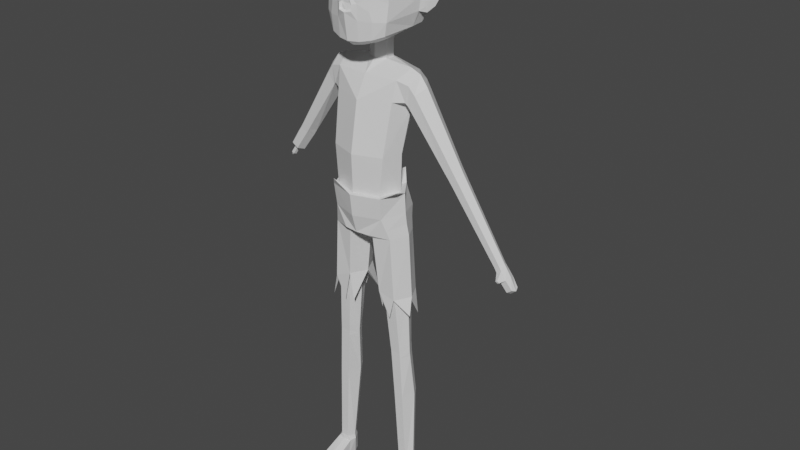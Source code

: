 # Source: Zombie2.blend  (saved by Blender 2.91.10; exported with 4.5.12 LTS)
import bpy
from mathutils import Matrix  # noqa: F401  (used for matrix-valued properties, if any)

bpy.ops.wm.read_factory_settings(use_empty=True)
scene = bpy.context.scene
scene.name = 'Scene'

# ---- collections
col_collection = bpy.data.collections.new('Collection'); scene.collection.children.link(col_collection)

# ---- materials (node trees are filled in below, after node groups)
mat_material = bpy.data.materials.new('Material')
mat_material.alpha_threshold = 0.0
mat_material.use_transparent_shadow = False
mat_material.line_color = (0.0, 0.0, 0.0, 1.0)

# ---- material node trees
mat_material.use_nodes = True; mat_material.node_tree.nodes.clear()
_N = mat_material.node_tree.nodes; _L = mat_material.node_tree.links
n0 = _N.new('ShaderNodeOutputMaterial'); n0.name = 'Material Output'; n0.location = (300, 300)
n1 = _N.new('ShaderNodeBsdfPrincipled'); n1.name = 'Principled BSDF'; n1.location = (10, 300)
n1.distribution = 'GGX'
n1.subsurface_method = 'BURLEY'
n1.inputs[2].default_value = 0.4
n1.inputs[3].default_value = 1.45
n1.inputs[27].default_value = (0.0, 0.0, 0.0, 1.0)
n1.inputs[28].default_value = 1.0
_L.new(n1.outputs[0], n0.inputs[0])
n0.is_active_output = True

# ---- world
world_world = bpy.data.worlds.new('World'); scene.world = world_world
world_world.use_nodes = True; world_world.node_tree.nodes.clear()
_N = world_world.node_tree.nodes; _L = world_world.node_tree.links
n0 = _N.new('ShaderNodeOutputWorld'); n0.name = 'World Output'; n0.location = (300, 300)
n1 = _N.new('ShaderNodeBackground'); n1.name = 'Background'; n1.location = (10, 300)
n1.inputs[0].default_value = (0.05088, 0.05088, 0.05088, 1.0)
_L.new(n1.outputs[0], n0.inputs[0])
n0.is_active_output = True
world_world.color = (0.05088, 0.05088, 0.05088)
world_world.use_sun_shadow = False
world_world.sun_shadow_jitter_overblur = 0.0

# ---- meshes
me_cube_001 = bpy.data.meshes.new('Cube.001')
me_cube_001.from_pydata([(0.1214, 0.02576, 1.441), (0.08056, -0.06902, 1.062), (0.101, -0.03737, 1.35), (0.101, 0.07417, 1.347), (0.1065, 0.08072, 1.419), (0.1065, -0.02412, 1.413), (0.1225, 0.02355, 1.325), (0.07721, 0.03917, 1.186), (0.0915, -0.06714, 1.186), (0.1106, -0.004744, 1.186), (0.1437, 0.06667, 1.403), (0.1543, 0.02503, 1.428), (0.1324, 0.06667, 1.351), (0.1314, 0.02503, 1.334), (0.1324, -0.01662, 1.351), (0.1437, -0.01662, 1.403), (0.3119, 0.02503, 1.17), (0.2676, 0.02503, 1.139), (0.2787, 0.001688, 1.147), (0.3008, 0.001688, 1.162), (0.4562, 0.0408, 0.9307), (0.4637, 0.02503, 0.9359), (0.4413, 0.0408, 0.9204), (0.4338, 0.02503, 0.9152), (0.4413, 0.009259, 0.9204), (0.4562, 0.009259, 0.9307), (0.5023, 0.03913, 0.8676), (0.5076, 0.02503, 0.8626), (0.4852, 0.03913, 0.8557), (0.49, 0.02503, 0.8483), (0.4852, 0.01093, 0.8557), (0.5023, 0.01093, 0.8676), (0.4654, 0.04307, 0.8833), (0.4626, 0.02503, 0.8809), (0.4825, 0.04307, 0.8952), (0.4825, 0.006988, 0.8952), (0.4869, 0.02503, 0.9018), (0.4654, 0.006988, 0.8833), (0.4732, -0.01161, 0.8921), (0.4677, -0.01153, 0.8889), (0.4429, 0.02503, 0.9043), (0.4711, 0.02503, 0.9251), (0.4489, 0.04151, 0.9086), (0.4645, 0.04151, 0.9195), (0.4645, 0.008539, 0.9195), (0.4489, 0.008539, 0.9086), (0.469, -0.01606, 0.899), (0.4636, -0.01599, 0.8957), (0.03149, 0.05406, 1.45), (0.03149, 0.0225, 1.45), (0.1409, 0.06358, 1.341), (0.1347, 0.02503, 1.332), (0.1633, 0.06275, 1.377), (0.1633, -0.0127, 1.377), (0.1787, 0.02503, 1.396), (0.1409, -0.01353, 1.341), (0.2677, 0.04959, 1.162), (0.2898, 0.04952, 1.179), (0.2898, 0.0005345, 1.179), (0.2677, 0.0004683, 1.162), (0.257, 0.02503, 1.155), (0.3012, 0.02503, 1.188), (0.3121, 0.002235, 1.146), (0.3229, 0.02503, 1.153), (0.2904, 0.002235, 1.131), (0.2796, 0.02503, 1.123), (0.3121, 0.04782, 1.146), (0.2904, 0.04782, 1.131), (0.03086, 0.05646, 1.54), (0.03086, 0.02605, 1.535), (0.06948, -0.08565, 1.658), (0.07737, -0.09089, 1.745), (0.1087, -0.05597, 1.743), (0.0379, -0.1075, 1.745), (0.03453, -0.1028, 1.588), (0.1065, -0.06415, 1.587), (0.07479, -0.08716, 1.587), (0.03384, -0.09827, 1.528), (0.09856, -0.0625, 1.547), (0.07098, -0.08416, 1.536), (0.1519, 0.05016, 1.657), (0.1479, 0.05038, 1.63), (0.1383, 0.03562, 1.75), (0.1447, 0.05035, 1.612), (0.1166, 0.03661, 1.558), (0.1654, 0.05838, 1.681), (0.1573, 0.05838, 1.631), (0.1483, 0.05838, 1.597), (0.178, 0.0722, 1.658), (0.1737, 0.07638, 1.633), (0.1653, 0.07206, 1.615), (0.0448, -0.08325, 1.806), (0.05806, 0.0002644, 1.845), (0.05475, 0.1094, 1.841), (0.05731, 0.1787, 1.803), (0.05029, 0.1944, 1.729), (0.05394, 0.1834, 1.635), (0.08613, -0.07231, 1.791), (0.1045, 0.007146, 1.822), (0.1069, 0.1089, 1.821), (0.1001, 0.1629, 1.788), (0.1105, 0.1678, 1.733), (0.1096, 0.1591, 1.643), (0.08681, 0.09262, 1.559), (0.1468, 0.1116, 1.655), (0.1425, 0.1124, 1.744), (0.1433, 0.05297, 1.665), (0.1317, 0.05326, 1.602), (0.1186, 0.07295, 1.562), (0.1605, 0.06885, 1.681), (0.1402, 0.06667, 1.596), (0.1699, 0.08131, 1.661), (0.1671, 0.0864, 1.632), (0.1558, 0.07924, 1.615), (0.153, 0.07052, 1.635), (0.0322, -0.07124, 1.514), (0.0922, -0.03952, 1.536), (0.068, -0.05878, 1.525), (0.0408, 0.1048, 1.557), (0.02158, -0.1117, 1.633), (0.007913, -0.1108, 1.663), (0.02145, -0.1128, 1.613), (0.01901, -0.1048, 1.617), (0.01935, -0.1039, 1.634), (0.007241, -0.1031, 1.657), (0.109, -0.0578, 1.68), (0.06737, -0.09127, 1.701), (0.109, -0.05812, 1.638), (0.06737, -0.0902, 1.615), (0.03426, -0.1025, 1.679), (0.03426, -0.1033, 1.635), (0.1282, 0.004404, 1.748), (0.1342, 0.01604, 1.669), (0.1317, 0.02005, 1.633), (0.1378, 0.04087, 1.632), (0.1426, 0.04087, 1.665), (0.1325, 0.04087, 1.602), (0.1502, 0.05656, 1.611), (0.1648, 0.06039, 1.665), (0.0678, -0.08929, 1.624), (0.03838, -0.1058, 1.749), (-0.1214, 0.02576, 1.441), (0.0, -0.0342, 1.414), (0.0, 0.0928, 1.419), (-0.08056, -0.06902, 1.062), (-0.101, -0.03737, 1.35), (-0.07162, 0.04179, 1.062), (-0.101, 0.07417, 1.347), (0.0, 0.0935, 1.345), (0.0, -0.07274, 1.345), (-0.1065, 0.08072, 1.419), (-0.1065, -0.02412, 1.413), (-0.1225, 0.02355, 1.325), (-0.07721, 0.03917, 1.186), (-0.0915, -0.06714, 1.186), (0.0, -0.1003, 1.186), (0.0, 0.06309, 1.186), (-0.1106, -0.004744, 1.186), (-0.1437, 0.06667, 1.403), (-0.1543, 0.02503, 1.428), (-0.1324, 0.06667, 1.351), (-0.1314, 0.02503, 1.334), (-0.1324, -0.01662, 1.351), (-0.1437, -0.01662, 1.403), (-0.08663, -0.03061, 0.5347), (-0.3119, 0.02503, 1.17), (-0.1214, -0.03061, 0.5347), (-0.2676, 0.02503, 1.139), (-0.2787, 0.001688, 1.147), (-0.3008, 0.001688, 1.162), (-0.1225, -0.02945, 0.5139), (-0.0886, -0.02945, 0.5139), (-0.07163, -1.229e-07, 0.5139), (-0.1395, -1.118e-07, 0.5139), (-0.1309, -0.02681, 0.3472), (-0.1, -0.02681, 0.3472), (-0.08456, 0.01654, 0.3472), (-0.1, 0.04335, 0.3472), (-0.1309, 0.04335, 0.3472), (-0.1464, 0.01654, 0.3472), (-0.1092, 0.04083, 0.7294), (-0.1282, -1.172e-07, 0.7209), (-0.1092, -0.04083, 0.7294), (0.0, 0.06984, 1.45), (-0.03149, 0.05406, 1.45), (0.0, 0.006716, 1.45), (-0.03149, 0.0225, 1.45), (-0.1409, 0.06358, 1.341), (-0.1347, 0.02503, 1.332), (-0.1633, 0.06275, 1.377), (-0.1633, -0.0127, 1.377), (-0.1787, 0.02503, 1.396), (-0.1409, -0.01353, 1.341), (-0.142, -0.02242, 0.07168), (-0.1161, -0.02242, 0.07168), (-0.1031, 0.0008363, 0.07168), (-0.1161, 0.02326, 0.07168), (-0.142, 0.02326, 0.07168), (-0.1549, 0.0008363, 0.07168), (-0.1533, 0.002753, -0.002252), (-0.1568, 0.001582, 0.05648), (-0.1533, -0.03117, -0.002662), (-0.1538, -0.02216, 0.05648), (-0.129, -0.03117, -0.002662), (-0.1289, -0.02572, 0.05648), (-0.1047, -0.03117, -0.002662), (-0.1041, -0.02216, 0.05648), (-0.1047, 0.002753, -0.002252), (-0.1011, 0.001582, 0.05648), (-0.1519, -0.1288, -0.002662), (-0.1525, -0.1259, 0.01805), (-0.129, -0.1417, -0.002662), (-0.129, -0.1389, 0.02217), (-0.1077, -0.132, -0.002662), (-0.1072, -0.1291, 0.01845), (-0.1288, -0.08399, 0.03292), (-0.1571, -0.08526, 0.02803), (-0.1573, -0.08748, -0.002662), (-0.1012, -0.08471, 0.02807), (-0.1289, -0.08621, -0.002662), (-0.1011, -0.08693, -0.002662), (-0.1151, 0.02629, 0.05666), (-0.1437, 0.02629, 0.05648), (-0.1163, 0.02629, -0.002662), (-0.1425, 0.02629, -0.002184), (-0.129, -0.005869, -0.002526), (-0.2677, 0.04959, 1.162), (-0.2898, 0.04952, 1.179), (-0.2898, 0.0005345, 1.179), (-0.2677, 0.0004683, 1.162), (-0.257, 0.02503, 1.155), (-0.3012, 0.02503, 1.188), (-0.3121, 0.002235, 1.146), (-0.3229, 0.02503, 1.153), (-0.2904, 0.002235, 1.131), (-0.2796, 0.02503, 1.123), (-0.3121, 0.04782, 1.146), (-0.2904, 0.04782, 1.131), (-0.06927, -1.233e-07, 0.5347), (-0.08663, 0.03061, 0.5347), (-0.1214, 0.03061, 0.5347), (-0.1387, -1.126e-07, 0.5347), (-0.08982, -0.02917, 0.4961), (-0.07301, 0.00177, 0.4961), (-0.08982, 0.03094, 0.4961), (-0.1234, 0.03094, 0.4961), (-0.1402, 0.00177, 0.4961), (-0.1234, -0.02917, 0.4961), (0.0, 0.07167, 1.543), (-0.03086, 0.05646, 1.54), (-0.03086, 0.02605, 1.535), (0.0, 0.01085, 1.532), (-0.06948, -0.08565, 1.658), (0.0, -0.114, 1.663), (-0.07737, -0.09089, 1.745), (-0.1087, -0.05597, 1.743), (0.0, -0.1138, 1.735), (-0.0379, -0.1075, 1.745), (-0.03453, -0.1028, 1.588), (-0.1065, -0.06415, 1.587), (-0.07479, -0.08716, 1.587), (0.0, -0.1147, 1.587), (-0.03384, -0.09827, 1.528), (-0.09856, -0.0625, 1.547), (-0.07098, -0.08416, 1.536), (0.0, -0.106, 1.527), (-0.1519, 0.05016, 1.657), (-0.1479, 0.05038, 1.63), (-0.1383, 0.03562, 1.75), (-0.1447, 0.05035, 1.612), (-0.1166, 0.03661, 1.558), (-0.1654, 0.05838, 1.681), (-0.1573, 0.05838, 1.631), (-0.1483, 0.05838, 1.597), (-0.178, 0.0722, 1.658), (-0.1737, 0.07638, 1.633), (-0.1653, 0.07206, 1.615), (0.0, -0.09066, 1.809), (-0.0448, -0.08325, 1.806), (0.0, -0.003746, 1.852), (-0.05806, 0.0002644, 1.845), (0.0, 0.1107, 1.847), (-0.05475, 0.1094, 1.841), (0.0, 0.1867, 1.806), (-0.05731, 0.1787, 1.803), (0.0, 0.2106, 1.726), (-0.05029, 0.1944, 1.729), (0.0, 0.1928, 1.627), (-0.05394, 0.1834, 1.635), (-0.08613, -0.07231, 1.791), (-0.1045, 0.007146, 1.822), (-0.1069, 0.1089, 1.821), (-0.1001, 0.1629, 1.788), (-0.1105, 0.1678, 1.733), (-0.1096, 0.1591, 1.643), (-0.08681, 0.09262, 1.559), (-0.1468, 0.1116, 1.655), (-0.1425, 0.1124, 1.744), (-0.1433, 0.05297, 1.665), (-0.1317, 0.05326, 1.602), (-0.1186, 0.07295, 1.562), (-0.1605, 0.06885, 1.681), (-0.1402, 0.06667, 1.596), (-0.1811, 0.08912, 1.668), (-0.1748, 0.09515, 1.63), (-0.1618, 0.08912, 1.604), (-0.153, 0.07052, 1.635), (-0.0322, -0.07124, 1.514), (-0.0922, -0.03952, 1.536), (-0.068, -0.05878, 1.525), (0.0, -0.08009, 1.509), (0.0, 0.1162, 1.555), (-0.0408, 0.1048, 1.557), (0.0, -0.1174, 1.609), (-0.02158, -0.1117, 1.633), (-0.007913, -0.1108, 1.663), (-0.02145, -0.1128, 1.613), (0.0, -0.1088, 1.613), (-0.01901, -0.1048, 1.617), (-0.01935, -0.1039, 1.634), (0.0, -0.1059, 1.657), (-0.007241, -0.1031, 1.657), (-0.109, -0.0578, 1.68), (-0.06737, -0.09127, 1.701), (-0.109, -0.05812, 1.638), (-0.06737, -0.0902, 1.615), (-0.03426, -0.1025, 1.679), (-0.03426, -0.1033, 1.635), (-0.1282, 0.004404, 1.748), (-0.1342, 0.01604, 1.669), (-0.1317, 0.02005, 1.633), (-0.1378, 0.04087, 1.632), (-0.1426, 0.04087, 1.665), (-0.1325, 0.04087, 1.602), (-0.1502, 0.05656, 1.611), (-0.1648, 0.06039, 1.665), (-0.1829, 0.08686, 1.63), (-0.1891, 0.08084, 1.668), (-0.1699, 0.08084, 1.604), (0.0, -0.104, 1.632), (-0.0678, -0.08929, 1.624), (-0.03838, -0.1058, 1.749), (0.0, -0.111, 1.743), (0.04199, -0.0735, 1.253), (0.08866, -0.06763, 1.154), (0.03691, -0.08692, 1.186), (-0.04567, -0.06814, 1.277), (0.0, -0.08242, 1.289), (-0.1198, -0.03211, 0.5616), (0.1252, -0.004388, 1.001), (0.06063, 0.08413, 0.9364), (0.04378, -0.08124, 0.929), (0.04529, -0.06216, 0.9129), (0.04424, 0.05515, 0.9091), (0.1049, -0.05379, 0.9213), (0.01482, -0.0002326, 0.9061), (0.105, 0.05372, 0.9214), (0.1347, 6.819e-05, 0.9247), (0.08681, -0.07221, 0.99), (0.0871, 0.07511, 0.9899), (0.1283, -0.002539, 0.9635), (0.09847, 0.05906, 0.9578), (0.0979, -0.06094, 0.9492), (0.1218, -0.00372, 1.063), (0.08103, 0.0531, 1.065), (0.09033, -0.08034, 1.061), (0.1069, -0.004416, 1.062), (0.07162, 0.04179, 1.062), (0.0, 0.08413, 1.066), (0.0, -0.1101, 1.061), (0.0, 0.09926, 0.9833), (0.0, 0.09574, 0.9262), (-0.1252, -0.004388, 1.001), (-0.06063, 0.08413, 0.9364), (0.0, -0.1017, 0.989), (0.0, -0.08453, 0.928), (-0.04378, -0.08124, 0.929), (-0.04529, -0.06216, 0.9129), (-0.04424, 0.05515, 0.9091), (0.0, -0.05465, 0.9086), (0.0, 0.05081, 0.9061), (0.0, 0.003173, 0.9029), (-0.1049, -0.05379, 0.9213), (-0.01482, -0.0002326, 0.9061), (-0.105, 0.05372, 0.9214), (-0.1347, 6.819e-05, 0.9247), (-0.07111, -0.04083, 0.7464), (-0.05209, -1.29e-07, 0.7549), (-0.07111, 0.04083, 0.7464), (-0.08681, -0.07221, 0.99), (-0.0871, 0.07511, 0.9899), (-0.1283, -0.002539, 0.9635), (-0.09847, 0.05906, 0.9578), (-0.0979, -0.06094, 0.9492), (-0.04401, -0.05401, 0.6593), (-0.1218, -0.00372, 1.063), (-0.08103, 0.0531, 1.065), (-0.09033, -0.08034, 1.061), (0.0, -0.096, 1.062), (0.0, 0.07023, 1.062), (-0.1069, -0.004416, 1.062), (-0.146, -0.03496, 0.6388), (-0.08559, -0.04694, 0.6436), (-0.126, 0.03424, 0.6445), (-0.1147, -0.05356, 0.7246), (-0.05896, -0.0538, 0.7504), (-0.03064, 8.772e-05, 0.7499), (-0.05886, 0.05375, 0.7505), (-0.1145, 0.05367, 0.7247), (-0.151, -1.146e-07, 0.6973), (-0.08022, 0.04697, 0.6627), (-0.02681, 0.04868, 0.6677), (-0.3382, 0.01753, 1.092), (-0.3311, 0.01753, 1.087), (-0.3275, 0.02503, 1.085), (-0.3311, 0.03253, 1.087), (-0.3418, 0.02503, 1.095), (-0.3382, 0.03253, 1.092), (-0.3246, 0.04623, 1.083), (-0.3447, 0.04623, 1.097), (-0.3145, 0.02503, 1.076), (-0.3548, 0.02503, 1.104), (-0.3246, 0.003826, 1.083), (-0.3447, 0.003826, 1.097), (-0.3262, 0.04295, 1.084), (-0.3432, 0.04295, 1.096), (-0.3177, 0.02503, 1.078), (-0.3517, 0.02503, 1.102), (-0.3262, 0.007107, 1.084), (-0.3432, 0.007107, 1.096), (-0.3633, 0.01753, 1.056), (-0.3562, 0.01753, 1.051), (-0.3527, 0.02503, 1.049), (-0.3562, 0.03253, 1.051), (-0.3669, 0.02503, 1.059), (-0.3633, 0.03253, 1.056), (-0.3672, 0.02152, 1.047), (-0.3639, 0.02152, 1.044), (-0.3622, 0.02503, 1.043), (-0.3639, 0.02854, 1.044), (-0.3689, 0.02503, 1.048), (-0.3672, 0.02854, 1.047), (-0.3446, 0.02503, 1.12), (-0.3343, 0.04674, 1.112), (-0.3343, 0.003317, 1.112), (-0.3137, 0.003317, 1.098), (-0.3034, 0.02503, 1.091), (-0.3137, 0.04674, 1.098), (-0.07569, -0.09703, 1.087), (0.04838, 0.0887, 1.096), (0.1346, -0.0553, 1.085), (0.1189, -0.05356, 0.7175), (0.06128, -0.0538, 0.7306), (0.03296, 8.773e-05, 0.7301), (0.06118, 0.05375, 0.7307), (0.1187, 0.05367, 0.7176), (0.1468, -1.174e-07, 0.7182), (0.1061, -0.05795, 0.6549), (0.1583, -0.02331, 0.6632), (0.04905, -0.02332, 0.6573), (0.07175, 0.05531, 0.6516), (0.01961, 0.02348, 0.6615), (0.1528, 0.02341, 0.6537), (0.08663, -0.03061, 0.5347), (0.1214, -0.03061, 0.5347), (0.1225, -0.02945, 0.5139), (0.0886, -0.02945, 0.5139), (0.07163, -1.229e-07, 0.5139), (0.1395, -1.118e-07, 0.5139), (0.1309, -0.02681, 0.3472), (0.1, -0.02681, 0.3472), (0.08456, 0.01654, 0.3472), (0.1, 0.04335, 0.3472), (0.1309, 0.04335, 0.3472), (0.1464, 0.01654, 0.3472), (0.06957, -0.04083, 0.7357), (0.049, -1.276e-07, 0.7391), (0.06957, 0.04083, 0.7357), (0.1107, 0.04083, 0.729), (0.1313, -1.186e-07, 0.7256), (0.1107, -0.04083, 0.729), (0.142, -0.02242, 0.07168), (0.1161, -0.02242, 0.07168), (0.1031, 0.0008363, 0.07168), (0.1161, 0.02326, 0.07168), (0.142, 0.02326, 0.07168), (0.1549, 0.0008363, 0.07168), (0.1533, 0.002753, -0.002252), (0.1568, 0.001582, 0.05648), (0.1533, -0.03117, -0.002662), (0.1538, -0.02216, 0.05648), (0.129, -0.03117, -0.002662), (0.1289, -0.02572, 0.05648), (0.1047, -0.03117, -0.002662), (0.1041, -0.02216, 0.05648), (0.1047, 0.002753, -0.002252), (0.1011, 0.001582, 0.05648), (0.1519, -0.1288, -0.002662), (0.1525, -0.1259, 0.01805), (0.129, -0.1417, -0.002662), (0.129, -0.1389, 0.02217), (0.1077, -0.132, -0.002662), (0.1072, -0.1291, 0.01845), (0.1288, -0.08399, 0.03292), (0.1571, -0.08526, 0.02803), (0.1573, -0.08748, -0.002662), (0.1012, -0.08471, 0.02807), (0.1289, -0.08621, -0.002662), (0.1011, -0.08693, -0.002662), (0.1151, 0.02629, 0.05666), (0.1437, 0.02629, 0.05648), (0.1163, 0.02629, -0.002662), (0.1425, 0.02629, -0.002184), (0.129, -0.005869, -0.002526), (0.06927, -1.233e-07, 0.5347), (0.08663, 0.03061, 0.5347), (0.1214, 0.03061, 0.5347), (0.1387, -1.126e-07, 0.5347), (0.08982, -0.02917, 0.4961), (0.07301, 0.00177, 0.4961), (0.08982, 0.03094, 0.4961), (0.1234, 0.03094, 0.4961), (0.1402, 0.00177, 0.4961), (0.1234, -0.02917, 0.4961)], [], [(6, 3, 12, 13), (156, 148, 3, 7), (154, 400, 144), (1, 344, 345, 155, 398), (367, 7, 9, 366), (3, 4, 10, 12), (366, 9, 8, 344), (149, 2, 5, 142), (142, 5, 49, 185), (3, 148, 143, 4), (0, 4, 48), (399, 156, 7, 367), (56, 67, 17), (60, 56, 17), (5, 2, 14, 15), (2, 6, 13, 14), (0, 5, 15, 11), (4, 0, 11, 10), (62, 64, 24, 25), (63, 62, 25, 21), (61, 58, 19, 16), (59, 19, 58), (60, 18, 59), (57, 61, 16), (32, 34, 26, 28), (33, 32, 28, 29), (64, 65, 23, 24), (66, 63, 21, 20), (65, 67, 22, 23), (67, 66, 20, 22), (30, 29, 27, 31), (29, 28, 26, 27), (36, 35, 31, 27), (35, 37, 30, 31), (37, 33, 29, 30), (34, 36, 27, 26), (43, 41, 36, 34), (45, 40, 33, 37), (41, 44, 35, 36), (40, 42, 32, 33), (42, 43, 34, 32), (46, 47, 39, 38), (37, 35, 38, 39), (45, 37, 39, 47), (44, 45, 47, 46), (24, 45, 44, 25), (22, 20, 43, 42), (23, 22, 42, 40), (21, 25, 44, 41), (35, 44, 46, 38), (24, 23, 40, 45), (20, 21, 41, 43), (49, 0, 48), (4, 143, 183, 48), (5, 0, 49), (10, 11, 54, 52), (14, 13, 51, 55), (15, 14, 55, 53), (11, 15, 53, 54), (13, 12, 50, 51), (12, 10, 52, 50), (52, 54, 61, 57), (55, 51, 60, 59), (53, 55, 59, 58), (54, 53, 58, 61), (51, 50, 56, 60), (50, 52, 57, 56), (65, 17, 67), (16, 63, 66), (18, 65, 64), (16, 19, 62, 63), (18, 62, 19), (66, 56, 57), (16, 66, 57), (183, 248, 68, 48), (48, 68, 69, 49), (49, 69, 251, 185), (130, 129, 120, 119), (129, 126, 71, 73), (253, 120, 256), (126, 125, 72, 71), (128, 130, 74, 76), (130, 119, 121, 74), (127, 128, 76, 75), (76, 74, 77, 79), (74, 261, 265, 77), (75, 76, 79, 78), (125, 127, 133, 132), (72, 125, 132, 131), (127, 75, 133), (75, 78, 84, 136), (81, 83, 137, 86), (80, 81, 86, 138), (86, 137, 90, 89), (138, 86, 89, 88), (256, 73, 140, 342), (277, 91, 92, 279), (279, 92, 93, 281), (281, 93, 94, 283), (283, 94, 95, 285), (285, 95, 96, 287), (73, 71, 140), (91, 97, 98, 92), (92, 98, 99, 93), (93, 99, 100, 94), (94, 100, 95), (95, 101, 102, 96), (96, 102, 103, 118), (71, 72, 97), (82, 98, 97, 131), (82, 106, 104, 105), (98, 82, 105, 99), (136, 84, 107), (106, 82, 135), (104, 106, 107, 108), (85, 88, 111, 109), (90, 87, 110, 113), (85, 109, 106, 135), (87, 136, 107, 110), (107, 114, 110), (112, 114, 109, 111), (114, 107, 106), (106, 109, 114), (113, 110, 114, 112), (101, 105, 104, 102), (99, 105, 101, 100), (95, 100, 101), (79, 77, 115, 117), (77, 265, 310, 115), (78, 79, 117, 116), (117, 115, 251, 69), (115, 310, 251), (116, 117, 69), (287, 96, 118, 311), (311, 118, 248), (102, 104, 108, 103), (118, 103, 68, 248), (108, 68, 103), (68, 108, 84), (78, 116, 84), (116, 69, 84), (84, 69, 68), (123, 124, 320, 339), (121, 119, 123, 122), (120, 253, 320, 124), (74, 121, 313, 261), (256, 120, 129, 73), (119, 120, 124, 123), (123, 339, 317, 122), (313, 121, 122, 317), (70, 125, 126), (70, 127, 125), (70, 139, 127), (70, 126, 129), (70, 129, 130), (70, 130, 139), (84, 108, 107), (115, 310, 116, 117), (132, 133, 135), (135, 133, 134), (131, 132, 135, 82), (131, 97, 72), (133, 136, 134), (136, 133, 75), (81, 80, 135, 134), (83, 81, 134, 136), (137, 83, 136, 87), (80, 138, 85, 135), (90, 137, 87), (138, 88, 85), (127, 139, 128), (139, 130, 128), (140, 71, 97, 91), (342, 140, 91, 277), (152, 161, 160, 147), (156, 153, 147, 148), (157, 154, 145, 152), (144, 398, 155, 154), (146, 400, 157, 153), (147, 160, 158, 150), (400, 154, 157), (154, 155, 347, 346), (149, 142, 151, 145), (142, 185, 186, 151), (147, 150, 143, 148), (141, 184, 150), (153, 157, 152, 147), (399, 146, 153, 156), (226, 167, 237), (230, 167, 226), (151, 163, 162, 145), (145, 162, 161, 152), (141, 159, 163, 151), (150, 158, 159, 141), (231, 165, 169, 228), (228, 169, 168, 229), (229, 168, 167, 230), (227, 165, 231), (417, 415, 433, 435), (193, 202, 204), (194, 206, 208, 195), (198, 200, 202, 193), (241, 173, 170, 166), (240, 173, 241), (244, 239, 172), (238, 172, 239), (164, 171, 172, 238), (166, 170, 171, 164), (246, 179, 174, 247), (245, 178, 179, 246), (244, 177, 178, 245), (243, 176, 177, 244), (242, 175, 176, 243), (247, 174, 175, 242), (186, 184, 141), (150, 184, 183, 143), (151, 186, 141), (158, 189, 191, 159), (162, 192, 188, 161), (163, 190, 192, 162), (159, 191, 190, 163), (161, 188, 187, 160), (160, 187, 189, 158), (179, 198, 193, 174), (178, 197, 198, 179), (177, 196, 197, 178), (176, 195, 196, 177), (175, 194, 195, 176), (174, 193, 194, 175), (204, 194, 193), (194, 204, 206), (199, 201, 202, 200), (217, 209, 210, 216), (216, 210, 212, 215), (205, 207, 208, 206), (207, 223, 221, 208), (224, 222, 221, 223), (209, 211, 212, 210), (211, 213, 214, 212), (215, 212, 214, 218), (219, 211, 209, 217), (218, 214, 213, 220), (220, 213, 211, 219), (205, 220, 219, 203), (206, 218, 220, 205), (203, 219, 217, 201), (204, 215, 218, 206), (202, 216, 215, 204), (201, 217, 216, 202), (222, 197, 196, 221), (208, 221, 196, 195), (198, 197, 222, 200), (224, 199, 200, 222), (223, 225, 224), (203, 225, 205), (199, 225, 201), (205, 225, 207), (201, 225, 203), (207, 225, 223), (224, 225, 199), (189, 227, 231, 191), (192, 229, 230, 188), (190, 228, 229, 192), (191, 231, 228, 190), (188, 230, 226, 187), (187, 226, 227, 189), (387, 238, 239, 388), (235, 237, 167), (165, 236, 233), (168, 234, 235, 167), (165, 233, 232, 169), (169, 232, 234, 168), (388, 239, 240, 180), (227, 226, 237, 236), (182, 348, 164, 386), (386, 164, 238, 387), (165, 227, 236), (180, 240, 241, 181), (181, 241, 348, 182), (170, 247, 242, 171), (171, 242, 243, 172), (243, 244, 172), (173, 245, 246), (173, 246, 247, 170), (245, 240, 239, 244), (173, 240, 245), (183, 184, 249, 248), (184, 186, 250, 249), (186, 185, 251, 250), (327, 314, 315, 326), (326, 257, 254, 323), (253, 256, 315), (323, 254, 255, 322), (325, 260, 258, 327), (327, 258, 316, 314), (324, 259, 260, 325), (260, 264, 262, 258), (258, 262, 265, 261), (259, 263, 264, 260), (322, 329, 330, 324), (255, 328, 329, 322), (324, 330, 259), (259, 333, 270, 263), (267, 272, 334, 269), (266, 335, 272, 267), (272, 275, 276, 334), (335, 274, 275, 272), (256, 342, 341, 257), (277, 279, 280, 278), (279, 281, 282, 280), (281, 283, 284, 282), (283, 285, 286, 284), (285, 287, 288, 286), (257, 341, 254), (278, 280, 290, 289), (280, 282, 291, 290), (282, 284, 292, 291), (284, 286, 292), (286, 288, 294, 293), (288, 312, 295, 294), (254, 289, 255), (268, 328, 289, 290), (268, 297, 296, 298), (290, 291, 297, 268), (333, 299, 270), (298, 332, 268), (296, 300, 299, 298), (336, 304, 305, 338), (271, 301, 303, 337), (338, 305, 302, 273), (337, 303, 304, 336), (271, 332, 298, 301), (273, 302, 299, 333), (299, 302, 306), (304, 303, 301, 306), (306, 298, 299), (298, 306, 301), (305, 304, 306, 302), (293, 294, 296, 297), (291, 292, 293, 297), (286, 293, 292), (264, 309, 307, 262), (262, 307, 310, 265), (263, 308, 309, 264), (309, 250, 251, 307), (307, 251, 310), (308, 250, 309), (287, 311, 312, 288), (311, 248, 312), (294, 295, 300, 296), (312, 248, 249, 295), (300, 295, 249), (249, 270, 300), (263, 270, 308), (308, 270, 250), (270, 249, 250), (319, 339, 320, 321), (316, 318, 319, 314), (315, 321, 320, 253), (258, 261, 313, 316), (256, 257, 326, 315), (314, 319, 321, 315), (319, 318, 317, 339), (313, 317, 318, 316), (252, 323, 322), (252, 322, 324), (252, 324, 340), (252, 326, 323), (252, 327, 326), (252, 340, 327), (270, 299, 300), (307, 309, 308, 310), (329, 332, 330), (332, 331, 330), (328, 268, 332, 329), (328, 255, 289), (330, 331, 333), (333, 259, 330), (267, 331, 332, 266), (269, 333, 331, 267), (334, 273, 333, 269), (266, 332, 271, 335), (274, 337, 336, 275), (275, 336, 338, 276), (276, 338, 273, 334), (335, 271, 337, 274), (324, 325, 340), (340, 325, 327), (341, 278, 289, 254), (342, 277, 278, 341), (345, 344, 8), (9, 7, 3, 6), (345, 343, 347, 155), (8, 2, 343, 345), (344, 1, 366), (346, 347, 149, 145), (8, 9, 6, 2), (164, 348, 166), (348, 241, 166), (112, 89, 90, 113), (111, 88, 89, 112), (364, 363, 349, 359), (363, 365, 358, 349), (375, 351, 358, 374), (368, 364, 359, 370), (365, 369, 374, 358), (379, 352, 351, 375), (355, 352, 379, 381), (353, 380, 371, 350), (350, 371, 370, 359), (353, 355, 381, 380), (354, 352, 452, 451), (352, 355, 453, 452), (355, 353, 454, 453), (353, 356, 455, 454), (356, 357, 456, 455), (357, 354, 451, 456), (357, 360, 362, 354), (354, 362, 351, 352), (356, 361, 360, 357), (356, 353, 350), (350, 361, 356), (360, 361, 359, 349), (362, 360, 349, 358), (351, 362, 358), (361, 350, 359), (367, 366, 363, 364), (1, 398, 369, 365), (367, 364, 449), (366, 1, 450), (396, 390, 372, 395), (395, 372, 389, 397), (375, 374, 389, 376), (368, 370, 390, 396), (397, 389, 374, 369), (379, 375, 376, 377), (383, 381, 379, 377), (378, 373, 371, 380), (373, 390, 370, 371), (378, 380, 381, 383), (382, 404, 405, 377), (377, 405, 406, 383), (383, 406, 407, 378), (378, 407, 408, 384), (384, 408, 409, 385), (385, 409, 404, 382), (385, 382, 393, 391), (382, 377, 376, 393), (384, 385, 391, 392), (384, 373, 378), (373, 384, 392), (391, 372, 390, 392), (393, 389, 372, 391), (376, 389, 393), (392, 390, 373), (182, 401, 181), (146, 396, 395, 400), (144, 397, 448), (399, 368, 396, 146), (400, 395, 397, 144), (404, 401, 182), (405, 402, 386), (404, 402, 405), (182, 402, 404), (406, 394, 387), (386, 402, 182), (387, 394, 386), (406, 411, 407), (180, 410, 388), (409, 403, 181), (181, 401, 409), (409, 401, 404), (408, 403, 409), (386, 394, 405), (405, 394, 406), (180, 403, 408), (181, 403, 180), (387, 411, 406), (408, 410, 180), (407, 410, 408), (388, 410, 407), (388, 411, 387), (407, 411, 388), (343, 2, 149, 347), (145, 154, 346), (59, 18, 19), (60, 17, 18), (18, 17, 65), (18, 64, 62), (66, 67, 56), (447, 418, 419, 443), (446, 420, 418, 447), (443, 419, 421, 442), (445, 422, 420, 446), (442, 421, 423, 444), (444, 423, 422, 445), (424, 425, 419, 418), (426, 424, 418, 420), (425, 427, 421, 419), (428, 426, 420, 422), (427, 429, 423, 421), (429, 428, 422, 423), (415, 417, 425, 424), (414, 415, 424, 426), (417, 416, 427, 425), (413, 414, 426, 428), (416, 412, 429, 427), (412, 413, 428, 429), (430, 434, 440, 436), (413, 412, 430, 431), (414, 413, 431, 432), (415, 414, 432, 433), (412, 416, 434, 430), (416, 417, 435, 434), (439, 438, 437, 436, 440, 441), (434, 435, 441, 440), (435, 433, 439, 441), (431, 430, 436, 437), (432, 431, 437, 438), (433, 432, 438, 439), (232, 444, 445, 234), (233, 442, 444, 232), (234, 445, 446, 235), (236, 443, 442, 233), (235, 446, 447, 237), (237, 447, 443, 236), (364, 368, 449), (369, 398, 448), (398, 144, 448), (397, 369, 448), (368, 399, 449), (399, 367, 449), (1, 365, 450), (363, 366, 450), (365, 363, 450), (480, 475, 476, 477, 478, 479), (452, 475, 457), (475, 452, 459), (477, 476, 461), (454, 455, 460), (479, 478, 462), (456, 451, 458), (479, 456, 458), (475, 480, 457), (480, 451, 457), (451, 452, 457), (452, 453, 459), (451, 480, 458), (480, 479, 458), (477, 454, 460), (476, 475, 459), (453, 476, 459), (454, 477, 461), (478, 477, 460), (455, 478, 460), (453, 454, 461), (476, 453, 461), (456, 479, 462), (455, 456, 462), (478, 455, 462), (481, 490, 492), (482, 494, 496, 483), (486, 488, 490, 481), (517, 468, 465, 464), (516, 468, 517), (520, 515, 467), (514, 467, 515), (463, 466, 467, 514), (464, 465, 466, 463), (522, 474, 469, 523), (521, 473, 474, 522), (520, 472, 473, 521), (519, 471, 472, 520), (518, 470, 471, 519), (523, 469, 470, 518), (474, 486, 481, 469), (473, 485, 486, 474), (472, 484, 485, 473), (471, 483, 484, 472), (470, 482, 483, 471), (469, 481, 482, 470), (492, 482, 481), (482, 492, 494), (487, 489, 490, 488), (505, 497, 498, 504), (504, 498, 500, 503), (493, 495, 496, 494), (495, 511, 509, 496), (512, 510, 509, 511), (497, 499, 500, 498), (499, 501, 502, 500), (503, 500, 502, 506), (507, 499, 497, 505), (506, 502, 501, 508), (508, 501, 499, 507), (493, 508, 507, 491), (494, 506, 508, 493), (491, 507, 505, 489), (492, 503, 506, 494), (490, 504, 503, 492), (489, 505, 504, 490), (510, 485, 484, 509), (496, 509, 484, 483), (486, 485, 510, 488), (512, 487, 488, 510), (511, 513, 512), (491, 513, 493), (487, 513, 489), (493, 513, 495), (489, 513, 491), (495, 513, 511), (512, 513, 487), (476, 514, 515, 477), (477, 515, 516, 478), (480, 464, 463, 475), (475, 463, 514, 476), (478, 516, 517, 479), (479, 517, 464, 480), (465, 523, 518, 466), (466, 518, 519, 467), (519, 520, 467), (468, 521, 522), (468, 522, 523, 465), (521, 516, 515, 520), (468, 516, 521)])
_uv = me_cube_001.uv_layers.new(name='UVMap')
_uv.uv.foreach_set('vector', [0.06831, 0.8616, 0.06831, 0.8616, 0.06831, 0.8616, 0.06831, 0.8616, 0.06831, 0.8616, 0.06831, 0.8616, 0.06831, 0.8616, 0.06831, 0.8616, 0.6308, 0.9241, 0.6308, 0.9241, 0.6308, 0.9241, 0.6308, 0.9241, 0.6308, 0.9241, 0.6308, 0.9241, 0.6308, 0.9241, 0.6308, 0.9241, 0.06831, 0.8616, 0.06831, 0.8616, 0.06831, 0.8616, 0.06831, 0.8616, 0.06831, 0.8616, 0.06831, 0.8616, 0.06831, 0.8616, 0.06831, 0.8616, 0.06831, 0.8616, 0.06831, 0.8616, 0.06831, 0.8616, 0.06831, 0.8616, 0.06831, 0.8616, 0.06831, 0.8616, 0.06831, 0.8616, 0.06831, 0.8616, 0.06831, 0.8616, 0.06831, 0.8616, 0.06831, 0.8616, 0.06831, 0.8616, 0.06831, 0.8616, 0.06831, 0.8616, 0.06831, 0.8616, 0.06831, 0.8616, 0.06831, 0.8616, 0.06831, 0.8616, 0.06831, 0.8616, 0.06831, 0.8616, 0.06831, 0.8616, 0.06831, 0.8616, 0.06831, 0.8616, 0.6855, 0.8518, 0.6855, 0.8518, 0.6855, 0.8518, 0.6855, 0.8518, 0.6855, 0.8518, 0.6855, 0.8518, 0.06831, 0.8616, 0.06831, 0.8616, 0.06831, 0.8616, 0.06831, 0.8616, 0.06831, 0.8616, 0.06831, 0.8616, 0.06831, 0.8616, 0.06831, 0.8616, 0.06831, 0.8616, 0.06831, 0.8616, 0.06831, 0.8616, 0.06831, 0.8616, 0.06831, 0.8616, 0.06831, 0.8616, 0.06831, 0.8616, 0.06831, 0.8616, 0.06831, 0.8616, 0.06831, 0.8616, 0.06831, 0.8616, 0.06831, 0.8616, 0.06831, 0.8616, 0.06831, 0.8616, 0.06831, 0.8616, 0.06831, 0.8616, 0.5527, 0.8421, 0.5527, 0.8421, 0.5527, 0.8421, 0.5527, 0.8421, 0.6855, 0.8518, 0.6855, 0.8518, 0.6855, 0.8518, 0.6855, 0.8518, 0.6855, 0.8518, 0.6855, 0.8518, 0.5527, 0.8421, 0.5527, 0.8421, 0.5527, 0.8421, 0.06831, 0.8616, 0.06831, 0.8616, 0.06831, 0.8616, 0.06831, 0.8616, 0.6484, 0.805, 0.6484, 0.805, 0.6484, 0.805, 0.6484, 0.805, 0.06831, 0.8616, 0.06831, 0.8616, 0.06831, 0.8616, 0.06831, 0.8616, 0.06831, 0.8616, 0.06831, 0.8616, 0.06831, 0.8616, 0.06831, 0.8616, 0.06831, 0.8616, 0.06831, 0.8616, 0.06831, 0.8616, 0.06831, 0.8616, 0.06831, 0.8616, 0.06831, 0.8616, 0.06831, 0.8616, 0.06831, 0.8616, 0.06831, 0.8616, 0.06831, 0.8616, 0.06831, 0.8616, 0.06831, 0.8616, 0.06831, 0.8616, 0.06831, 0.8616, 0.06831, 0.8616, 0.06831, 0.8616, 0.06831, 0.8616, 0.06831, 0.8616, 0.06831, 0.8616, 0.06831, 0.8616, 0.3476, 0.8616, 0.3476, 0.8616, 0.3476, 0.8616, 0.3476, 0.8616, 0.6484, 0.805, 0.6484, 0.805, 0.6484, 0.805, 0.6484, 0.805, 0.06831, 0.8616, 0.06831, 0.8616, 0.06831, 0.8616, 0.06831, 0.8616, 0.06831, 0.8616, 0.06831, 0.8616, 0.06831, 0.8616, 0.06831, 0.8616, 0.6484, 0.805, 0.6484, 0.805, 0.6484, 0.805, 0.6484, 0.805, 0.06831, 0.8616, 0.06831, 0.8616, 0.06831, 0.8616, 0.06831, 0.8616, 0.6484, 0.805, 0.6484, 0.805, 0.6484, 0.805, 0.6484, 0.805, 0.06831, 0.8616, 0.06831, 0.8616, 0.06831, 0.8616, 0.06831, 0.8616, 0.06831, 0.8616, 0.06831, 0.8616, 0.06831, 0.8616, 0.06831, 0.8616, 0.3476, 0.8616, 0.3476, 0.8616, 0.3476, 0.8616, 0.3476, 0.8616, 0.06831, 0.8616, 0.06831, 0.8616, 0.06831, 0.8616, 0.06831, 0.8616, 0.06831, 0.8616, 0.06831, 0.8616, 0.06831, 0.8616, 0.06831, 0.8616, 0.06831, 0.8616, 0.06831, 0.8616, 0.06831, 0.8616, 0.06831, 0.8616, 0.06831, 0.8616, 0.06831, 0.8616, 0.06831, 0.8616, 0.06831, 0.8616, 0.06831, 0.8616, 0.06831, 0.8616, 0.06831, 0.8616, 0.06831, 0.8616, 0.06831, 0.8616, 0.06831, 0.8616, 0.06831, 0.8616, 0.06831, 0.8616, 0.06831, 0.8616, 0.06831, 0.8616, 0.06831, 0.8616, 0.06831, 0.8616, 0.06831, 0.8616, 0.06831, 0.8616, 0.06831, 0.8616, 0.06831, 0.8616, 0.06831, 0.8616, 0.06831, 0.8616, 0.06831, 0.8616, 0.06831, 0.8616, 0.06831, 0.8616, 0.06831, 0.8616, 0.06831, 0.8616, 0.06831, 0.8616, 0.06831, 0.8616, 0.06831, 0.8616, 0.06831, 0.8616, 0.06831, 0.8616, 0.06831, 0.8616, 0.06831, 0.8616, 0.06831, 0.8616, 0.06831, 0.8616, 0.06831, 0.8616, 0.06831, 0.8616, 0.06831, 0.8616, 0.06831, 0.8616, 0.06831, 0.8616, 0.06831, 0.8616, 0.06831, 0.8616, 0.06831, 0.8616, 0.06831, 0.8616, 0.06831, 0.8616, 0.06831, 0.8616, 0.06831, 0.8616, 0.06831, 0.8616, 0.06831, 0.8616, 0.06831, 0.8616, 0.06831, 0.8616, 0.06831, 0.8616, 0.06831, 0.8616, 0.06831, 0.8616, 0.06831, 0.8616, 0.06831, 0.8616, 0.06831, 0.8616, 0.06831, 0.8616, 0.06831, 0.8616, 0.06831, 0.8616, 0.06831, 0.8616, 0.06831, 0.8616, 0.06831, 0.8616, 0.06831, 0.8616, 0.06831, 0.8616, 0.06831, 0.8616, 0.06831, 0.8616, 0.06831, 0.8616, 0.06831, 0.8616, 0.06831, 0.8616, 0.06831, 0.8616, 0.06831, 0.8616, 0.06831, 0.8616, 0.06831, 0.8616, 0.06831, 0.8616, 0.06831, 0.8616, 0.06831, 0.8616, 0.06831, 0.8616, 0.06831, 0.8616, 0.06831, 0.8616, 0.06831, 0.8616, 0.6855, 0.8518, 0.6855, 0.8518, 0.6855, 0.8518, 0.6855, 0.8518, 0.6855, 0.8518, 0.6855, 0.8518, 0.6855, 0.8518, 0.6855, 0.8518, 0.6855, 0.8518, 0.5527, 0.8421, 0.5527, 0.8421, 0.5527, 0.8421, 0.5527, 0.8421, 0.6855, 0.8518, 0.6855, 0.8518, 0.6855, 0.8518, 0.6855, 0.8518, 0.6855, 0.8518, 0.6855, 0.8518, 0.6855, 0.8518, 0.6855, 0.8518, 0.6855, 0.8518, 0.06831, 0.8616, 0.06831, 0.8616, 0.06831, 0.8616, 0.06831, 0.8616, 0.06831, 0.8616, 0.06831, 0.8616, 0.06831, 0.8616, 0.06831, 0.8616, 0.06831, 0.8616, 0.06831, 0.8616, 0.06831, 0.8616, 0.06831, 0.8616, 0.06831, 0.8616, 0.06831, 0.8616, 0.06831, 0.8616, 0.06831, 0.8616, 0.06831, 0.8616, 0.06831, 0.8616, 0.06831, 0.8616, 0.06831, 0.8616, 0.06831, 0.8616, 0.06831, 0.8616, 0.06831, 0.8616, 0.06831, 0.8616, 0.06831, 0.8616, 0.06831, 0.8616, 0.06831, 0.8616, 0.06831, 0.8616, 0.06831, 0.8616, 0.06831, 0.8616, 0.06831, 0.8616, 0.06831, 0.8616, 0.06831, 0.8616, 0.06831, 0.8616, 0.06831, 0.8616, 0.06831, 0.8616, 0.06831, 0.8616, 0.06831, 0.8616, 0.06831, 0.8616, 0.06831, 0.8616, 0.06831, 0.8616, 0.06831, 0.8616, 0.06831, 0.8616, 0.06831, 0.8616, 0.06831, 0.8616, 0.06831, 0.8616, 0.06831, 0.8616, 0.06831, 0.8616, 0.06831, 0.8616, 0.06831, 0.8616, 0.06831, 0.8616, 0.06831, 0.8616, 0.06831, 0.8616, 0.06831, 0.8616, 0.06831, 0.8616, 0.06831, 0.8616, 0.06831, 0.8616, 0.06831, 0.8616, 0.06831, 0.8616, 0.06831, 0.8616, 0.06831, 0.8616, 0.06831, 0.8616, 0.06831, 0.8616, 0.06831, 0.8616, 0.06831, 0.8616, 0.06831, 0.8616, 0.4023, 0.8694, 0.4023, 0.8694, 0.4023, 0.8694, 0.4023, 0.8694, 0.4023, 0.8694, 0.4023, 0.8694, 0.4023, 0.8694, 0.4023, 0.8694, 0.6455, 0.8274, 0.6455, 0.8274, 0.6455, 0.8274, 0.6455, 0.8274, 0.6455, 0.8274, 0.6455, 0.8274, 0.6455, 0.8274, 0.6455, 0.8274, 0.3378, 0.8108, 0.3378, 0.8108, 0.3378, 0.8108, 0.3378, 0.8108, 0.1072, 0.808, 0.1072, 0.808, 0.1072, 0.808, 0.1072, 0.808, 0.1072, 0.808, 0.1072, 0.808, 0.1072, 0.808, 0.1072, 0.808, 0.1072, 0.808, 0.1072, 0.808, 0.1072, 0.808, 0.1072, 0.808, 0.1072, 0.808, 0.1072, 0.808, 0.1072, 0.808, 0.1072, 0.808, 0.1072, 0.808, 0.1072, 0.808, 0.1072, 0.808, 0.1072, 0.808, 0.3378, 0.8108, 0.3378, 0.8108, 0.3378, 0.8108, 0.1072, 0.808, 0.1072, 0.808, 0.1072, 0.808, 0.1072, 0.808, 0.1072, 0.808, 0.1072, 0.808, 0.1072, 0.808, 0.1072, 0.808, 0.1072, 0.808, 0.1072, 0.808, 0.1072, 0.808, 0.1072, 0.808, 0.1072, 0.808, 0.1072, 0.808, 0.1072, 0.808, 0.1072, 0.808, 0.1072, 0.808, 0.1072, 0.808, 0.1072, 0.808, 0.1072, 0.808, 0.1072, 0.808, 0.1072, 0.808, 0.1072, 0.808, 0.06831, 0.8616, 0.06831, 0.8616, 0.06831, 0.8616, 0.1072, 0.808, 0.1072, 0.808, 0.1072, 0.808, 0.1072, 0.808, 0.1072, 0.808, 0.1072, 0.808, 0.1072, 0.808, 0.1072, 0.808, 0.1072, 0.808, 0.1072, 0.808, 0.1072, 0.808, 0.1072, 0.808, 0.06831, 0.8616, 0.06831, 0.8616, 0.06831, 0.8616, 0.1072, 0.808, 0.1072, 0.808, 0.1072, 0.808, 0.1072, 0.808, 0.1072, 0.808, 0.1072, 0.808, 0.1072, 0.808, 0.6054, 0.8616, 0.6054, 0.8616, 0.6054, 0.8616, 0.6054, 0.8616, 0.06831, 0.8616, 0.06831, 0.8616, 0.06831, 0.8616, 0.06831, 0.8616, 0.06831, 0.8616, 0.06831, 0.8616, 0.06831, 0.8616, 0.06831, 0.8616, 0.06831, 0.8616, 0.06831, 0.8616, 0.06831, 0.8616, 0.06831, 0.8616, 0.06831, 0.8616, 0.06831, 0.8616, 0.06831, 0.8616, 0.6054, 0.8616, 0.6054, 0.8616, 0.6054, 0.8616, 0.6054, 0.8616, 0.06831, 0.8616, 0.06831, 0.8616, 0.06831, 0.8616, 0.06831, 0.8616, 0.06831, 0.8616, 0.06831, 0.8616, 0.6054, 0.8616, 0.6054, 0.8616, 0.6054, 0.8616, 0.6054, 0.8616, 0.1072, 0.808, 0.1072, 0.808, 0.1072, 0.808, 0.1072, 0.808, 0.1072, 0.808, 0.1072, 0.808, 0.1072, 0.808, 0.1072, 0.808, 0.1072, 0.808, 0.1072, 0.808, 0.1072, 0.808, 0.06831, 0.8616, 0.06831, 0.8616, 0.06831, 0.8616, 0.06831, 0.8616, 0.06831, 0.8616, 0.06831, 0.8616, 0.06831, 0.8616, 0.06831, 0.8616, 0.06831, 0.8616, 0.06831, 0.8616, 0.06831, 0.8616, 0.06831, 0.8616, 0.706, 0.9378, 0.706, 0.9378, 0.706, 0.9378, 0.706, 0.9378, 0.706, 0.9378, 0.706, 0.9378, 0.706, 0.9378, 0.706, 0.9378, 0.706, 0.9378, 0.706, 0.9378, 0.1072, 0.808, 0.1072, 0.808, 0.1072, 0.808, 0.1072, 0.808, 0.06831, 0.8616, 0.06831, 0.8616, 0.06831, 0.8616, 0.1072, 0.808, 0.1072, 0.808, 0.1072, 0.808, 0.1072, 0.808, 0.06831, 0.8616, 0.06831, 0.8616, 0.06831, 0.8616, 0.06831, 0.8616, 0.06831, 0.8616, 0.06831, 0.8616, 0.06831, 0.8616, 0.06831, 0.8616, 0.06831, 0.8616, 0.06831, 0.8616, 0.06831, 0.8616, 0.06831, 0.8616, 0.06831, 0.8616, 0.706, 0.9378, 0.706, 0.9378, 0.706, 0.9378, 0.06831, 0.8616, 0.06831, 0.8616, 0.06831, 0.8616, 0.6046, 0.862, 0.6046, 0.862, 0.6046, 0.862, 0.6046, 0.862, 0.06831, 0.8616, 0.06831, 0.8616, 0.06831, 0.8616, 0.06831, 0.8616, 0.06831, 0.8616, 0.06831, 0.8616, 0.06831, 0.8616, 0.06831, 0.8616, 0.06831, 0.8616, 0.06831, 0.8616, 0.06831, 0.8616, 0.06831, 0.8616, 0.06831, 0.8616, 0.06831, 0.8616, 0.06831, 0.8616, 0.06831, 0.8616, 0.06831, 0.8616, 0.06831, 0.8616, 0.06831, 0.8616, 0.06831, 0.8616, 0.6046, 0.862, 0.6046, 0.862, 0.6046, 0.862, 0.6046, 0.862, 0.06831, 0.8616, 0.06831, 0.8616, 0.06831, 0.8616, 0.06831, 0.8616, 0.6097, 0.8862, 0.6097, 0.8862, 0.6097, 0.8862, 0.6097, 0.8862, 0.6097, 0.8862, 0.6097, 0.8862, 0.6097, 0.8862, 0.6097, 0.8862, 0.6097, 0.8862, 0.6097, 0.8862, 0.6097, 0.8862, 0.6097, 0.8862, 0.6097, 0.8862, 0.6097, 0.8862, 0.6097, 0.8862, 0.6097, 0.8862, 0.6097, 0.8862, 0.6097, 0.8862, 0.06831, 0.8616, 0.06831, 0.8616, 0.06831, 0.8616, 0.06831, 0.8616, 0.06831, 0.8616, 0.06831, 0.8616, 0.06831, 0.8616, 0.1072, 0.808, 0.1072, 0.808, 0.1072, 0.808, 0.06831, 0.8616, 0.06831, 0.8616, 0.06831, 0.8616, 0.1072, 0.808, 0.1072, 0.808, 0.1072, 0.808, 0.1072, 0.808, 0.06831, 0.8616, 0.06831, 0.8616, 0.06831, 0.8616, 0.06831, 0.8616, 0.06831, 0.8616, 0.06831, 0.8616, 0.06831, 0.8616, 0.06831, 0.8616, 0.06831, 0.8616, 0.06831, 0.8616, 0.06831, 0.8616, 0.06831, 0.8616, 0.06831, 0.8616, 0.06831, 0.8616, 0.06831, 0.8616, 0.06831, 0.8616, 0.06831, 0.8616, 0.06831, 0.8616, 0.06831, 0.8616, 0.06831, 0.8616, 0.06831, 0.8616, 0.06831, 0.8616, 0.06831, 0.8616, 0.06831, 0.8616, 0.06831, 0.8616, 0.06831, 0.8616, 0.06831, 0.8616, 0.06831, 0.8616, 0.6054, 0.8616, 0.6054, 0.8616, 0.6054, 0.8616, 0.4062, 0.8186, 0.4062, 0.8186, 0.4062, 0.8186, 0.4062, 0.8186, 0.4062, 0.8186, 0.4062, 0.8186, 0.06831, 0.8616, 0.06831, 0.8616, 0.06831, 0.8616, 0.06831, 0.8616, 0.06831, 0.8616, 0.06831, 0.8616, 0.06831, 0.8616, 0.06831, 0.8616, 0.06831, 0.8616, 0.06831, 0.8616, 0.06831, 0.8616, 0.06831, 0.8616, 0.06831, 0.8616, 0.06831, 0.8616, 0.06831, 0.8616, 0.06831, 0.8616, 0.06831, 0.8616, 0.06831, 0.8616, 0.06831, 0.8616, 0.06831, 0.8616, 0.6308, 0.9241, 0.6308, 0.9241, 0.6308, 0.9241, 0.6308, 0.9241, 0.06831, 0.8616, 0.06831, 0.8616, 0.06831, 0.8616, 0.06831, 0.8616, 0.06831, 0.8616, 0.06831, 0.8616, 0.06831, 0.8616, 0.06831, 0.8616, 0.06831, 0.8616, 0.06831, 0.8616, 0.06831, 0.8616, 0.6308, 0.9241, 0.6308, 0.9241, 0.6308, 0.9241, 0.6308, 0.9241, 0.06831, 0.8616, 0.06831, 0.8616, 0.06831, 0.8616, 0.06831, 0.8616, 0.06831, 0.8616, 0.06831, 0.8616, 0.06831, 0.8616, 0.06831, 0.8616, 0.06831, 0.8616, 0.06831, 0.8616, 0.06831, 0.8616, 0.06831, 0.8616, 0.06831, 0.8616, 0.06831, 0.8616, 0.06831, 0.8616, 0.06831, 0.8616, 0.06831, 0.8616, 0.06831, 0.8616, 0.06831, 0.8616, 0.06831, 0.8616, 0.06831, 0.8616, 0.06831, 0.8616, 0.06831, 0.8616, 0.06831, 0.8616, 0.06831, 0.8616, 0.06831, 0.8616, 0.06831, 0.8616, 0.06831, 0.8616, 0.06831, 0.8616, 0.06831, 0.8616, 0.06831, 0.8616, 0.06831, 0.8616, 0.06831, 0.8616, 0.06831, 0.8616, 0.06831, 0.8616, 0.06831, 0.8616, 0.06831, 0.8616, 0.06831, 0.8616, 0.06831, 0.8616, 0.06831, 0.8616, 0.06831, 0.8616, 0.06831, 0.8616, 0.06831, 0.8616, 0.06831, 0.8616, 0.06831, 0.8616, 0.06831, 0.8616, 0.06831, 0.8616, 0.06831, 0.8616, 0.06831, 0.8616, 0.06831, 0.8616, 0.06831, 0.8616, 0.06831, 0.8616, 0.06831, 0.8616, 0.06831, 0.8616, 0.06831, 0.8616, 0.06831, 0.8616, 0.06831, 0.8616, 0.06831, 0.8616, 0.06831, 0.8616, 0.06831, 0.8616, 0.8339, 0.8616, 0.8339, 0.8616, 0.8339, 0.8616, 0.8339, 0.8616, 0.06831, 0.8616, 0.06831, 0.8616, 0.06831, 0.8616, 0.06831, 0.8616, 0.06831, 0.8616, 0.06831, 0.8616, 0.06831, 0.8616, 0.06831, 0.8616, 0.06831, 0.8616, 0.06831, 0.8616, 0.06831, 0.8616, 0.5624, 0.9046, 0.5624, 0.9046, 0.5624, 0.9046, 0.5624, 0.9046, 0.06831, 0.8616, 0.06831, 0.8616, 0.06831, 0.8616, 0.06831, 0.8616, 0.06831, 0.8616, 0.06831, 0.8616, 0.06831, 0.8616, 0.06831, 0.8616, 0.06831, 0.8616, 0.06831, 0.8616, 0.06831, 0.8616, 0.06831, 0.8616, 0.06831, 0.8616, 0.5624, 0.9046, 0.5624, 0.9046, 0.5624, 0.9046, 0.5624, 0.9046, 0.06831, 0.8616, 0.06831, 0.8616, 0.06831, 0.8616, 0.06831, 0.8616, 0.06831, 0.8616, 0.06831, 0.8616, 0.06831, 0.8616, 0.06831, 0.8616, 0.06831, 0.8616, 0.06831, 0.8616, 0.06831, 0.8616, 0.06831, 0.8616, 0.06831, 0.8616, 0.06831, 0.8616, 0.06831, 0.8616, 0.06831, 0.8616, 0.06831, 0.8616, 0.06831, 0.8616, 0.06831, 0.8616, 0.06831, 0.8616, 0.06831, 0.8616, 0.06831, 0.8616, 0.06831, 0.8616, 0.06831, 0.8616, 0.06831, 0.8616, 0.06831, 0.8616, 0.06831, 0.8616, 0.06831, 0.8616, 0.06831, 0.8616, 0.06831, 0.8616, 0.06831, 0.8616, 0.06831, 0.8616, 0.06831, 0.8616, 0.06831, 0.8616, 0.5644, 0.8284, 0.5644, 0.8284, 0.5644, 0.8284, 0.5644, 0.8284, 0.06831, 0.8616, 0.06831, 0.8616, 0.06831, 0.8616, 0.06831, 0.8616, 0.5644, 0.8284, 0.5644, 0.8284, 0.5644, 0.8284, 0.5644, 0.8284, 0.5644, 0.8284, 0.5644, 0.8284, 0.5644, 0.8284, 0.5644, 0.8284, 0.06831, 0.8616, 0.06831, 0.8616, 0.06831, 0.8616, 0.06831, 0.8616, 0.5644, 0.8284, 0.5644, 0.8284, 0.5644, 0.8284, 0.5644, 0.8284, 0.06831, 0.8616, 0.06831, 0.8616, 0.06831, 0.8616, 0.06831, 0.8616, 0.06831, 0.8616, 0.06831, 0.8616, 0.06831, 0.8616, 0.06831, 0.8616, 0.06831, 0.8616, 0.06831, 0.8616, 0.06831, 0.8616, 0.06831, 0.8616, 0.06831, 0.8616, 0.06831, 0.8616, 0.06831, 0.8616, 0.06831, 0.8616, 0.06831, 0.8616, 0.06831, 0.8616, 0.06831, 0.8616, 0.06831, 0.8616, 0.06831, 0.8616, 0.06831, 0.8616, 0.06831, 0.8616, 0.06831, 0.8616, 0.06831, 0.8616, 0.06831, 0.8616, 0.06831, 0.8616, 0.06831, 0.8616, 0.06831, 0.8616, 0.06831, 0.8616, 0.06831, 0.8616, 0.06831, 0.8616, 0.06831, 0.8616, 0.06831, 0.8616, 0.06831, 0.8616, 0.06831, 0.8616, 0.06831, 0.8616, 0.06831, 0.8616, 0.06831, 0.8616, 0.06831, 0.8616, 0.06831, 0.8616, 0.06831, 0.8616, 0.06831, 0.8616, 0.06831, 0.8616, 0.06831, 0.8616, 0.06831, 0.8616, 0.06831, 0.8616, 0.06831, 0.8616, 0.06831, 0.8616, 0.06831, 0.8616, 0.06831, 0.8616, 0.06831, 0.8616, 0.06831, 0.8616, 0.06831, 0.8616, 0.06831, 0.8616, 0.06831, 0.8616, 0.06831, 0.8616, 0.06831, 0.8616, 0.06831, 0.8616, 0.06831, 0.8616, 0.06831, 0.8616, 0.06831, 0.8616, 0.06831, 0.8616, 0.06831, 0.8616, 0.06831, 0.8616, 0.06831, 0.8616, 0.5214, 0.8597, 0.5214, 0.8597, 0.5214, 0.8597, 0.5214, 0.8597, 0.06831, 0.8616, 0.06831, 0.8616, 0.06831, 0.8616, 0.06831, 0.8616, 0.5214, 0.8597, 0.5214, 0.8597, 0.5214, 0.8597, 0.5214, 0.8597, 0.5214, 0.8597, 0.5214, 0.8597, 0.5214, 0.8597, 0.5214, 0.8597, 0.06831, 0.8616, 0.06831, 0.8616, 0.06831, 0.8616, 0.06831, 0.8616, 0.5214, 0.8597, 0.5214, 0.8597, 0.5214, 0.8597, 0.5214, 0.8597, 0.06831, 0.8616, 0.06831, 0.8616, 0.06831, 0.8616, 0.06831, 0.8616, 0.6367, 0.8636, 0.6367, 0.8636, 0.6367, 0.8636, 0.6367, 0.8636, 0.6367, 0.8636, 0.6367, 0.8636, 0.6367, 0.8636, 0.6367, 0.8636, 0.06831, 0.8616, 0.06831, 0.8616, 0.06831, 0.8616, 0.06831, 0.8616, 0.06831, 0.8616, 0.06831, 0.8616, 0.06831, 0.8616, 0.06831, 0.8616, 0.06831, 0.8616, 0.06831, 0.8616, 0.06831, 0.8616, 0.06831, 0.8616, 0.06831, 0.8616, 0.06831, 0.8616, 0.06831, 0.8616, 0.06831, 0.8616, 0.5214, 0.8597, 0.5214, 0.8597, 0.5214, 0.8597, 0.5214, 0.8597, 0.5214, 0.8597, 0.5214, 0.8597, 0.5214, 0.8597, 0.5214, 0.8597, 0.5214, 0.8597, 0.5214, 0.8597, 0.5214, 0.8597, 0.5214, 0.8597, 0.5214, 0.8597, 0.5214, 0.8597, 0.5214, 0.8597, 0.5214, 0.8597, 0.5214, 0.8597, 0.5214, 0.8597, 0.5214, 0.8597, 0.5214, 0.8597, 0.5214, 0.8597, 0.06831, 0.8616, 0.06831, 0.8616, 0.06831, 0.8616, 0.06831, 0.8616, 0.06831, 0.8616, 0.06831, 0.8616, 0.06831, 0.8616, 0.06831, 0.8616, 0.06831, 0.8616, 0.06831, 0.8616, 0.06831, 0.8616, 0.06831, 0.8616, 0.06831, 0.8616, 0.06831, 0.8616, 0.06831, 0.8616, 0.06831, 0.8616, 0.06831, 0.8616, 0.06831, 0.8616, 0.06831, 0.8616, 0.06831, 0.8616, 0.06831, 0.8616, 0.06831, 0.8616, 0.06831, 0.8616, 0.06831, 0.8616, 0.06831, 0.8616, 0.06831, 0.8616, 0.06831, 0.8616, 0.06831, 0.8616, 0.06831, 0.8616, 0.06831, 0.8616, 0.06831, 0.8616, 0.06831, 0.8616, 0.06831, 0.8616, 0.06831, 0.8616, 0.06831, 0.8616, 0.06831, 0.8616, 0.06831, 0.8616, 0.06831, 0.8616, 0.06831, 0.8616, 0.06831, 0.8616, 0.06831, 0.8616, 0.06831, 0.8616, 0.06831, 0.8616, 0.06831, 0.8616, 0.06831, 0.8616, 0.06831, 0.8616, 0.06831, 0.8616, 0.06831, 0.8616, 0.06831, 0.8616, 0.06831, 0.8616, 0.06831, 0.8616, 0.06831, 0.8616, 0.06831, 0.8616, 0.06831, 0.8616, 0.06831, 0.8616, 0.06831, 0.8616, 0.06831, 0.8616, 0.06831, 0.8616, 0.06831, 0.8616, 0.06831, 0.8616, 0.06831, 0.8616, 0.06831, 0.8616, 0.06831, 0.8616, 0.06831, 0.8616, 0.06831, 0.8616, 0.06831, 0.8616, 0.06831, 0.8616, 0.06831, 0.8616, 0.06831, 0.8616, 0.06831, 0.8616, 0.06831, 0.8616, 0.06831, 0.8616, 0.06831, 0.8616, 0.5624, 0.9046, 0.5624, 0.9046, 0.5624, 0.9046, 0.5624, 0.9046, 0.06831, 0.8616, 0.06831, 0.8616, 0.06831, 0.8616, 0.06831, 0.8616, 0.06831, 0.8616, 0.06831, 0.8616, 0.06831, 0.8616, 0.06831, 0.8616, 0.06831, 0.8616, 0.06831, 0.8616, 0.5624, 0.9046, 0.5624, 0.9046, 0.5624, 0.9046, 0.5624, 0.9046, 0.06831, 0.8616, 0.06831, 0.8616, 0.06831, 0.8616, 0.06831, 0.8616, 0.06831, 0.8616, 0.06831, 0.8616, 0.06831, 0.8616, 0.06831, 0.8616, 0.06831, 0.8616, 0.06831, 0.8616, 0.06831, 0.8616, 0.06831, 0.8616, 0.06831, 0.8616, 0.06831, 0.8616, 0.06831, 0.8616, 0.06831, 0.8616, 0.06831, 0.8616, 0.06831, 0.8616, 0.06831, 0.8616, 0.06831, 0.8616, 0.06831, 0.8616, 0.06831, 0.8616, 0.06831, 0.8616, 0.06831, 0.8616, 0.06831, 0.8616, 0.06831, 0.8616, 0.06831, 0.8616, 0.06831, 0.8616, 0.06831, 0.8616, 0.06831, 0.8616, 0.06831, 0.8616, 0.06831, 0.8616, 0.06831, 0.8616, 0.06831, 0.8616, 0.06831, 0.8616, 0.06831, 0.8616, 0.06831, 0.8616, 0.06831, 0.8616, 0.06831, 0.8616, 0.06831, 0.8616, 0.06831, 0.8616, 0.06831, 0.8616, 0.06831, 0.8616, 0.06831, 0.8616, 0.06831, 0.8616, 0.06831, 0.8616, 0.06831, 0.8616, 0.06831, 0.8616, 0.06831, 0.8616, 0.06831, 0.8616, 0.06831, 0.8616, 0.06831, 0.8616, 0.06831, 0.8616, 0.06831, 0.8616, 0.06831, 0.8616, 0.06831, 0.8616, 0.06831, 0.8616, 0.06831, 0.8616, 0.06831, 0.8616, 0.06831, 0.8616, 0.06831, 0.8616, 0.06831, 0.8616, 0.06831, 0.8616, 0.06831, 0.8616, 0.06831, 0.8616, 0.06831, 0.8616, 0.06831, 0.8616, 0.06831, 0.8616, 0.06831, 0.8616, 0.06831, 0.8616, 0.06831, 0.8616, 0.06831, 0.8616, 0.06831, 0.8616, 0.4023, 0.8694, 0.4023, 0.8694, 0.4023, 0.8694, 0.4023, 0.8694, 0.4023, 0.8694, 0.4023, 0.8694, 0.4023, 0.8694, 0.4023, 0.8694, 0.4023, 0.8694, 0.4023, 0.8694, 0.4023, 0.8694, 0.4023, 0.8694, 0.4023, 0.8694, 0.4023, 0.8694, 0.4023, 0.8694, 0.4023, 0.8694, 0.3378, 0.8108, 0.3378, 0.8108, 0.3378, 0.8108, 0.3378, 0.8108, 0.1072, 0.808, 0.1072, 0.808, 0.1072, 0.808, 0.1072, 0.808, 0.1072, 0.808, 0.1072, 0.808, 0.1072, 0.808, 0.1072, 0.808, 0.1072, 0.808, 0.1072, 0.808, 0.1072, 0.808, 0.1072, 0.808, 0.1072, 0.808, 0.1072, 0.808, 0.1072, 0.808, 0.1072, 0.808, 0.1072, 0.808, 0.1072, 0.808, 0.1072, 0.808, 0.1072, 0.808, 0.3378, 0.8108, 0.3378, 0.8108, 0.3378, 0.8108, 0.1072, 0.808, 0.1072, 0.808, 0.1072, 0.808, 0.1072, 0.808, 0.1072, 0.808, 0.1072, 0.808, 0.1072, 0.808, 0.1072, 0.808, 0.1072, 0.808, 0.1072, 0.808, 0.1072, 0.808, 0.1072, 0.808, 0.1072, 0.808, 0.1072, 0.808, 0.1072, 0.808, 0.1072, 0.808, 0.1072, 0.808, 0.1072, 0.808, 0.1072, 0.808, 0.1072, 0.808, 0.1072, 0.808, 0.1072, 0.808, 0.1072, 0.808, 0.06831, 0.8616, 0.06831, 0.8616, 0.06831, 0.8616, 0.1072, 0.808, 0.1072, 0.808, 0.1072, 0.808, 0.1072, 0.808, 0.1072, 0.808, 0.1072, 0.808, 0.1072, 0.808, 0.1072, 0.808, 0.1072, 0.808, 0.1072, 0.808, 0.1072, 0.808, 0.1072, 0.808, 0.06831, 0.8616, 0.06831, 0.8616, 0.06831, 0.8616, 0.1072, 0.808, 0.1072, 0.808, 0.1072, 0.808, 0.1072, 0.808, 0.1072, 0.808, 0.1072, 0.808, 0.1072, 0.808, 0.06831, 0.8616, 0.06831, 0.8616, 0.06831, 0.8616, 0.06831, 0.8616, 0.06831, 0.8616, 0.06831, 0.8616, 0.06831, 0.8616, 0.06831, 0.8616, 0.06831, 0.8616, 0.06831, 0.8616, 0.06831, 0.8616, 0.06831, 0.8616, 0.06831, 0.8616, 0.06831, 0.8616, 0.06831, 0.8616, 0.06831, 0.8616, 0.06831, 0.8616, 0.06831, 0.8616, 0.06831, 0.8616, 0.06831, 0.8616, 0.06831, 0.8616, 0.06831, 0.8616, 0.06831, 0.8616, 0.06831, 0.8616, 0.06831, 0.8616, 0.06831, 0.8616, 0.06831, 0.8616, 0.06831, 0.8616, 0.06831, 0.8616, 0.06831, 0.8616, 0.06831, 0.8616, 0.06831, 0.8616, 0.06831, 0.8616, 0.06831, 0.8616, 0.06831, 0.8616, 0.06831, 0.8616, 0.06831, 0.8616, 0.06831, 0.8616, 0.06831, 0.8616, 0.06831, 0.8616, 0.06831, 0.8616, 0.1072, 0.808, 0.1072, 0.808, 0.1072, 0.808, 0.1072, 0.808, 0.1072, 0.808, 0.1072, 0.808, 0.1072, 0.808, 0.1072, 0.808, 0.1072, 0.808, 0.1072, 0.808, 0.1072, 0.808, 0.06831, 0.8616, 0.06831, 0.8616, 0.06831, 0.8616, 0.06831, 0.8616, 0.06831, 0.8616, 0.06831, 0.8616, 0.06831, 0.8616, 0.06831, 0.8616, 0.06831, 0.8616, 0.06831, 0.8616, 0.06831, 0.8616, 0.06831, 0.8616, 0.06831, 0.8616, 0.06831, 0.8616, 0.06831, 0.8616, 0.06831, 0.8616, 0.06831, 0.8616, 0.06831, 0.8616, 0.06831, 0.8616, 0.06831, 0.8616, 0.06831, 0.8616, 0.06831, 0.8616, 0.1072, 0.808, 0.1072, 0.808, 0.1072, 0.808, 0.1072, 0.808, 0.06831, 0.8616, 0.06831, 0.8616, 0.06831, 0.8616, 0.1072, 0.808, 0.1072, 0.808, 0.1072, 0.808, 0.1072, 0.808, 0.06831, 0.8616, 0.06831, 0.8616, 0.06831, 0.8616, 0.06831, 0.8616, 0.06831, 0.8616, 0.06831, 0.8616, 0.06831, 0.8616, 0.06831, 0.8616, 0.06831, 0.8616, 0.06831, 0.8616, 0.06831, 0.8616, 0.06831, 0.8616, 0.06831, 0.8616, 0.06831, 0.8616, 0.06831, 0.8616, 0.06831, 0.8616, 0.06831, 0.8616, 0.06831, 0.8616, 0.06831, 0.8616, 0.6046, 0.862, 0.6046, 0.862, 0.6046, 0.862, 0.6046, 0.862, 0.06831, 0.8616, 0.06831, 0.8616, 0.06831, 0.8616, 0.06831, 0.8616, 0.06831, 0.8616, 0.06831, 0.8616, 0.06831, 0.8616, 0.06831, 0.8616, 0.06831, 0.8616, 0.06831, 0.8616, 0.06831, 0.8616, 0.06831, 0.8616, 0.06831, 0.8616, 0.06831, 0.8616, 0.06831, 0.8616, 0.06831, 0.8616, 0.06831, 0.8616, 0.06831, 0.8616, 0.06831, 0.8616, 0.06831, 0.8616, 0.6046, 0.862, 0.6046, 0.862, 0.6046, 0.862, 0.6046, 0.862, 0.06831, 0.8616, 0.06831, 0.8616, 0.06831, 0.8616, 0.06831, 0.8616, 0.5361, 0.9417, 0.5361, 0.9417, 0.5361, 0.9417, 0.5361, 0.9417, 0.5361, 0.9417, 0.5361, 0.9417, 0.5361, 0.9417, 0.5361, 0.9417, 0.5361, 0.9417, 0.5361, 0.9417, 0.5361, 0.9417, 0.5361, 0.9417, 0.5361, 0.9417, 0.5361, 0.9417, 0.5361, 0.9417, 0.5361, 0.9417, 0.5361, 0.9417, 0.5361, 0.9417, 0.06831, 0.8616, 0.06831, 0.8616, 0.06831, 0.8616, 0.06831, 0.8616, 0.06831, 0.8616, 0.06831, 0.8616, 0.06831, 0.8616, 0.1072, 0.808, 0.1072, 0.808, 0.1072, 0.808, 0.06831, 0.8616, 0.06831, 0.8616, 0.06831, 0.8616, 0.1072, 0.808, 0.1072, 0.808, 0.1072, 0.808, 0.1072, 0.808, 0.06831, 0.8616, 0.06831, 0.8616, 0.06831, 0.8616, 0.06831, 0.8616, 0.06831, 0.8616, 0.06831, 0.8616, 0.06831, 0.8616, 0.06831, 0.8616, 0.06831, 0.8616, 0.06831, 0.8616, 0.06831, 0.8616, 0.06831, 0.8616, 0.06831, 0.8616, 0.06831, 0.8616, 0.06831, 0.8616, 0.06831, 0.8616, 0.06831, 0.8616, 0.06831, 0.8616, 0.06831, 0.8616, 0.06831, 0.8616, 0.06831, 0.8616, 0.06831, 0.8616, 0.06831, 0.8616, 0.06831, 0.8616, 0.06831, 0.8616, 0.06831, 0.8616, 0.06831, 0.8616, 0.06831, 0.8616, 0.06831, 0.8616, 0.06831, 0.8616, 0.06831, 0.8616, 0.06831, 0.8616, 0.06831, 0.8616, 0.06831, 0.8616, 0.06831, 0.8616, 0.06831, 0.8616, 0.06831, 0.8616, 0.06831, 0.8616, 0.06831, 0.8616, 0.06831, 0.8616, 0.06831, 0.8616, 0.4062, 0.8186, 0.4062, 0.8186, 0.4062, 0.8186, 0.4062, 0.8186, 0.4062, 0.8186, 0.4062, 0.8186, 0.06831, 0.8616, 0.06831, 0.8616, 0.06831, 0.8616, 0.06831, 0.8616, 0.06831, 0.8616, 0.06831, 0.8616, 0.06831, 0.8616, 0.06831, 0.8616, 0.06831, 0.8616, 0.06831, 0.8616, 0.06831, 0.8616, 0.06831, 0.8616, 0.06831, 0.8616, 0.06831, 0.8616, 0.06831, 0.8616, 0.6308, 0.9241, 0.6308, 0.9241, 0.6308, 0.9241, 0.6308, 0.9241, 0.06831, 0.8616, 0.06831, 0.8616, 0.06831, 0.8616, 0.06831, 0.8616, 0.6308, 0.9241, 0.6308, 0.9241, 0.6308, 0.9241, 0.06831, 0.8616, 0.06831, 0.8616, 0.06831, 0.8616, 0.06831, 0.8616, 0.06831, 0.8616, 0.06831, 0.8616, 0.06831, 0.8616, 0.06831, 0.8616, 0.5624, 0.9046, 0.5624, 0.9046, 0.5624, 0.9046, 0.5624, 0.9046, 0.5624, 0.9046, 0.5624, 0.9046, 0.5869, 0.8196, 0.5869, 0.8196, 0.5869, 0.8196, 0.5869, 0.8196, 0.5869, 0.8196, 0.5869, 0.8196, 0.5869, 0.8196, 0.5869, 0.8196, 0.1258, 0.09437, 0.1258, 0.09437, 0.1258, 0.09437, 0.1258, 0.09437, 0.1258, 0.09437, 0.1258, 0.09437, 0.1258, 0.09437, 0.1258, 0.09437, 0.1258, 0.09437, 0.1258, 0.09437, 0.1258, 0.09437, 0.1258, 0.09437, 0.1258, 0.09437, 0.1258, 0.09437, 0.1258, 0.09437, 0.1258, 0.09437, 0.1258, 0.09437, 0.1258, 0.09437, 0.1258, 0.09437, 0.1258, 0.09437, 0.1258, 0.09437, 0.1258, 0.09437, 0.1258, 0.09437, 0.1258, 0.09437, 0.1258, 0.09437, 0.1258, 0.09437, 0.1258, 0.09437, 0.1258, 0.09437, 0.1258, 0.09437, 0.1258, 0.09437, 0.1258, 0.09437, 0.1258, 0.09437, 0.1258, 0.09437, 0.1258, 0.09437, 0.1258, 0.09437, 0.1258, 0.09437, 0.1258, 0.09437, 0.1258, 0.09437, 0.1258, 0.09437, 0.1258, 0.09437, 0.1258, 0.09437, 0.1258, 0.09437, 0.1258, 0.09437, 0.1258, 0.09437, 0.1258, 0.09437, 0.1258, 0.09437, 0.1258, 0.09437, 0.1258, 0.09437, 0.1258, 0.09437, 0.1258, 0.09437, 0.1258, 0.09437, 0.1258, 0.09437, 0.1258, 0.09437, 0.1258, 0.09437, 0.1258, 0.09437, 0.1258, 0.09437, 0.1258, 0.09437, 0.1258, 0.09437, 0.1258, 0.09437, 0.1258, 0.09437, 0.1258, 0.09437, 0.1258, 0.09437, 0.1258, 0.09437, 0.1258, 0.09437, 0.1258, 0.09437, 0.1258, 0.09437, 0.1258, 0.09437, 0.1258, 0.09437, 0.1258, 0.09437, 0.1258, 0.09437, 0.1258, 0.09437, 0.1258, 0.09437, 0.1258, 0.09437, 0.1258, 0.09437, 0.1258, 0.09437, 0.1258, 0.09437, 0.1258, 0.09437, 0.1258, 0.09437, 0.1258, 0.09437, 0.1258, 0.09437, 0.1258, 0.09437, 0.1258, 0.09437, 0.1258, 0.09437, 0.1258, 0.09437, 0.1258, 0.09437, 0.1258, 0.09437, 0.1258, 0.09437, 0.1258, 0.09437, 0.1258, 0.09437, 0.1258, 0.09437, 0.1258, 0.09437, 0.1258, 0.09437, 0.1258, 0.09437, 0.1258, 0.09437, 0.1258, 0.09437, 0.1258, 0.09437, 0.1258, 0.09437, 0.1258, 0.09437, 0.1258, 0.09437, 0.1258, 0.09437, 0.1258, 0.09437, 0.1258, 0.09437, 0.1258, 0.09437, 0.1258, 0.09437, 0.1258, 0.09437, 0.1258, 0.09437, 0.1258, 0.09437, 0.09222, 0.1488, 0.09222, 0.1488, 0.09222, 0.1488, 0.1258, 0.09437, 0.1258, 0.09437, 0.1258, 0.09437, 0.1258, 0.09437, 0.1258, 0.09437, 0.1258, 0.09437, 0.1258, 0.09437, 0.1258, 0.09437, 0.1258, 0.09437, 0.1258, 0.09437, 0.1258, 0.09437, 0.1258, 0.09437, 0.1258, 0.09437, 0.1258, 0.09437, 0.1258, 0.09437, 0.1258, 0.09437, 0.1258, 0.09437, 0.1258, 0.09437, 0.1258, 0.09437, 0.1258, 0.09437, 0.1258, 0.09437, 0.1258, 0.09437, 0.1258, 0.09437, 0.1258, 0.09437, 0.1258, 0.09437, 0.1258, 0.09437, 0.1258, 0.09437, 0.1258, 0.09437, 0.1258, 0.09437, 0.1258, 0.09437, 0.1258, 0.09437, 0.1258, 0.09437, 0.1258, 0.09437, 0.1258, 0.09437, 0.1258, 0.09437, 0.1258, 0.09437, 0.1258, 0.09437, 0.1258, 0.09437, 0.1258, 0.09437, 0.1258, 0.09437, 0.1258, 0.09437, 0.1258, 0.09437, 0.1258, 0.09437, 0.1258, 0.09437, 0.1258, 0.09437, 0.1258, 0.09437, 0.1258, 0.09437, 0.1258, 0.09437, 0.1258, 0.09437, 0.1258, 0.09437, 0.1258, 0.09437, 0.1258, 0.09437, 0.1258, 0.09437, 0.1258, 0.09437, 0.1258, 0.09437, 0.1258, 0.09437, 0.1258, 0.09437, 0.1258, 0.09437, 0.1258, 0.09437, 0.1258, 0.09437, 0.1258, 0.09437, 0.1258, 0.09437, 0.1258, 0.09437, 0.1258, 0.09437, 0.1258, 0.09437, 0.1258, 0.09437, 0.1258, 0.09437, 0.1258, 0.09437, 0.1258, 0.09437, 0.1258, 0.09437, 0.1258, 0.09437, 0.1258, 0.09437, 0.1258, 0.09437, 0.1258, 0.09437, 0.1258, 0.09437, 0.1258, 0.09437, 0.1258, 0.09437, 0.1258, 0.09437, 0.1258, 0.09437, 0.1258, 0.09437, 0.1258, 0.09437, 0.1258, 0.09437, 0.1258, 0.09437, 0.1258, 0.09437, 0.1258, 0.09437, 0.1258, 0.09437, 0.1258, 0.09437, 0.1258, 0.09437, 0.1258, 0.09437, 0.1258, 0.09437, 0.1258, 0.09437, 0.1258, 0.09437, 0.1258, 0.09437, 0.1258, 0.09437, 0.1258, 0.09437, 0.1258, 0.09437, 0.1258, 0.09437, 0.1258, 0.09437, 0.1258, 0.09437, 0.1258, 0.09437, 0.1258, 0.09437, 0.1258, 0.09437, 0.1258, 0.09437, 0.1258, 0.09437, 0.1258, 0.09437, 0.1258, 0.09437, 0.1258, 0.09437, 0.1258, 0.09437, 0.1258, 0.09437, 0.1258, 0.09437, 0.1258, 0.09437, 0.1258, 0.09437, 0.1258, 0.09437, 0.1258, 0.09437, 0.1258, 0.09437, 0.1258, 0.09437, 0.1258, 0.09437, 0.1258, 0.09437, 0.1258, 0.09437, 0.1258, 0.09437, 0.1258, 0.09437, 0.1258, 0.09437, 0.1258, 0.09437, 0.1258, 0.09437, 0.1258, 0.09437, 0.1258, 0.09437, 0.1258, 0.09437, 0.1258, 0.09437, 0.1258, 0.09437, 0.1258, 0.09437, 0.1258, 0.09437, 0.1258, 0.09437, 0.1258, 0.09437, 0.1258, 0.09437, 0.1258, 0.09437, 0.1258, 0.09437, 0.1258, 0.09437, 0.1258, 0.09437, 0.1258, 0.09437, 0.1258, 0.09437, 0.1258, 0.09437, 0.1258, 0.09437, 0.1258, 0.09437, 0.1258, 0.09437, 0.1258, 0.09437, 0.1258, 0.09437, 0.1258, 0.09437, 0.1258, 0.09437, 0.1258, 0.09437, 0.1258, 0.09437, 0.1258, 0.09437, 0.1258, 0.09437, 0.1258, 0.09437, 0.1258, 0.09437, 0.1258, 0.09437, 0.1258, 0.09437, 0.1258, 0.09437, 0.1258, 0.09437, 0.1258, 0.09437, 0.1258, 0.09437, 0.1258, 0.09437, 0.1258, 0.09437, 0.1258, 0.09437, 0.1258, 0.09437, 0.1258, 0.09437, 0.1258, 0.09437, 0.1258, 0.09437, 0.1258, 0.09437, 0.1258, 0.09437, 0.1258, 0.09437, 0.1258, 0.09437, 0.1258, 0.09437, 0.1258, 0.09437, 0.1258, 0.09437, 0.1258, 0.09437, 0.1258, 0.09437, 0.1258, 0.09437, 0.1258, 0.09437, 0.1258, 0.09437, 0.1258, 0.09437, 0.1258, 0.09437, 0.1258, 0.09437, 0.1258, 0.09437, 0.06831, 0.8616, 0.06831, 0.8616, 0.06831, 0.8616, 0.06831, 0.8616, 0.06831, 0.8616, 0.06831, 0.8616, 0.06831, 0.8616, 0.6855, 0.8518, 0.6855, 0.8518, 0.6855, 0.8518, 0.6855, 0.8518, 0.6855, 0.8518, 0.6855, 0.8518, 0.6855, 0.8518, 0.6855, 0.8518, 0.6855, 0.8518, 0.6855, 0.8518, 0.6855, 0.8518, 0.6855, 0.8518, 0.6855, 0.8518, 0.6855, 0.8518, 0.6855, 0.8518, 0.5976, 0.8655, 0.5976, 0.8655, 0.5976, 0.8655, 0.5976, 0.8655, 0.5976, 0.8655, 0.5976, 0.8655, 0.5976, 0.8655, 0.5976, 0.8655, 0.5976, 0.8655, 0.5976, 0.8655, 0.5976, 0.8655, 0.5976, 0.8655, 0.5976, 0.8655, 0.5976, 0.8655, 0.5976, 0.8655, 0.5976, 0.8655, 0.5976, 0.8655, 0.5976, 0.8655, 0.5976, 0.8655, 0.5976, 0.8655, 0.5976, 0.8655, 0.5976, 0.8655, 0.5976, 0.8655, 0.5976, 0.8655, 0.5976, 0.8655, 0.5976, 0.8655, 0.5976, 0.8655, 0.5976, 0.8655, 0.5976, 0.8655, 0.5976, 0.8655, 0.5976, 0.8655, 0.5976, 0.8655, 0.5976, 0.8655, 0.5976, 0.8655, 0.5976, 0.8655, 0.5976, 0.8655, 0.5976, 0.8655, 0.5976, 0.8655, 0.5976, 0.8655, 0.5976, 0.8655, 0.5976, 0.8655, 0.5976, 0.8655, 0.5976, 0.8655, 0.5976, 0.8655, 0.5976, 0.8655, 0.5976, 0.8655, 0.5976, 0.8655, 0.5976, 0.8655, 0.5976, 0.8655, 0.5976, 0.8655, 0.5976, 0.8655, 0.5976, 0.8655, 0.5976, 0.8655, 0.5976, 0.8655, 0.5976, 0.8655, 0.5976, 0.8655, 0.5976, 0.8655, 0.5976, 0.8655, 0.5976, 0.8655, 0.5976, 0.8655, 0.5976, 0.8655, 0.5976, 0.8655, 0.5976, 0.8655, 0.5976, 0.8655, 0.5976, 0.8655, 0.5976, 0.8655, 0.5976, 0.8655, 0.5976, 0.8655, 0.5976, 0.8655, 0.5976, 0.8655, 0.5976, 0.8655, 0.5976, 0.8655, 0.8339, 0.8616, 0.8339, 0.8616, 0.8339, 0.8616, 0.8339, 0.8616, 0.8339, 0.8616, 0.8339, 0.8616, 0.8339, 0.8616, 0.8339, 0.8616, 0.8339, 0.8616, 0.8339, 0.8616, 0.8339, 0.8616, 0.8339, 0.8616, 0.8339, 0.8616, 0.8339, 0.8616, 0.8339, 0.8616, 0.8339, 0.8616, 0.8339, 0.8616, 0.8339, 0.8616, 0.8339, 0.8616, 0.8339, 0.8616, 0.8339, 0.8616, 0.8339, 0.8616, 0.8339, 0.8616, 0.8339, 0.8616, 0.8339, 0.8616, 0.8339, 0.8616, 0.8339, 0.8616, 0.8339, 0.8616, 0.8339, 0.8616, 0.8339, 0.8616, 0.8339, 0.8616, 0.8339, 0.8616, 0.8339, 0.8616, 0.8339, 0.8616, 0.8339, 0.8616, 0.8339, 0.8616, 0.8339, 0.8616, 0.8339, 0.8616, 0.8339, 0.8616, 0.8339, 0.8616, 0.8339, 0.8616, 0.8339, 0.8616, 0.8339, 0.8616, 0.8339, 0.8616, 0.8339, 0.8616, 0.8339, 0.8616, 0.8339, 0.8616, 0.8339, 0.8616, 0.8339, 0.8616, 0.8339, 0.8616, 0.06831, 0.8616, 0.06831, 0.8616, 0.06831, 0.8616, 0.06831, 0.8616, 0.06831, 0.8616, 0.06831, 0.8616, 0.06831, 0.8616, 0.06831, 0.8616, 0.06831, 0.8616, 0.06831, 0.8616, 0.06831, 0.8616, 0.06831, 0.8616, 0.06831, 0.8616, 0.06831, 0.8616, 0.06831, 0.8616, 0.06831, 0.8616, 0.06831, 0.8616, 0.06831, 0.8616, 0.06831, 0.8616, 0.06831, 0.8616, 0.06831, 0.8616, 0.06831, 0.8616, 0.06831, 0.8616, 0.06831, 0.8616, 0.1258, 0.09437, 0.1258, 0.09437, 0.1258, 0.09437, 0.1258, 0.09437, 0.1258, 0.09437, 0.1258, 0.09437, 0.09222, 0.1488, 0.09222, 0.1488, 0.09222, 0.1488, 0.1258, 0.09437, 0.1258, 0.09437, 0.1258, 0.09437, 0.1258, 0.09437, 0.1258, 0.09437, 0.1258, 0.09437, 0.09222, 0.1488, 0.09222, 0.1488, 0.09222, 0.1488, 0.1258, 0.09437, 0.1258, 0.09437, 0.1258, 0.09437, 0.1258, 0.09437, 0.1258, 0.09437, 0.1258, 0.09437, 0.1258, 0.09437, 0.1258, 0.09437, 0.1258, 0.09437, 0.1258, 0.09437, 0.1258, 0.09437, 0.1258, 0.09437, 0.1258, 0.09437, 0.1258, 0.09437, 0.1258, 0.09437, 0.1258, 0.09437, 0.1258, 0.09437, 0.1258, 0.09437, 0.1258, 0.09437, 0.1258, 0.09437, 0.1258, 0.09437, 0.1258, 0.09437, 0.1258, 0.09437, 0.1258, 0.09437, 0.1258, 0.09437, 0.1258, 0.09437, 0.1258, 0.09437, 0.1258, 0.09437, 0.1258, 0.09437, 0.1258, 0.09437, 0.1258, 0.09437, 0.1258, 0.09437, 0.1258, 0.09437, 0.1258, 0.09437, 0.1258, 0.09437, 0.1258, 0.09437, 0.1258, 0.09437, 0.1258, 0.09437, 0.1258, 0.09437, 0.1258, 0.09437, 0.1258, 0.09437, 0.1258, 0.09437, 0.1258, 0.09437, 0.1258, 0.09437, 0.1258, 0.09437, 0.1258, 0.09437, 0.1258, 0.09437, 0.1258, 0.09437, 0.1258, 0.09437, 0.1258, 0.09437, 0.1258, 0.09437, 0.1258, 0.09437, 0.1258, 0.09437, 0.1258, 0.09437, 0.1258, 0.09437, 0.1258, 0.09437, 0.1258, 0.09437, 0.1258, 0.09437, 0.1258, 0.09437, 0.1258, 0.09437, 0.1258, 0.09437, 0.1258, 0.09437, 0.1258, 0.09437, 0.1258, 0.09437, 0.1258, 0.09437, 0.1258, 0.09437, 0.1258, 0.09437, 0.1258, 0.09437, 0.1258, 0.09437, 0.1258, 0.09437, 0.1258, 0.09437, 0.1258, 0.09437, 0.1258, 0.09437, 0.1258, 0.09437, 0.1258, 0.09437, 0.1258, 0.09437, 0.1258, 0.09437, 0.1258, 0.09437, 0.1258, 0.09437, 0.1258, 0.09437, 0.1258, 0.09437, 0.1258, 0.09437, 0.1258, 0.09437, 0.1258, 0.09437, 0.1258, 0.09437, 0.1258, 0.09437, 0.1258, 0.09437, 0.06831, 0.8616, 0.06831, 0.8616, 0.06831, 0.8616, 0.06831, 0.8616, 0.06831, 0.8616, 0.06831, 0.8616, 0.06831, 0.8616, 0.06831, 0.8616, 0.06831, 0.8616, 0.06831, 0.8616, 0.06831, 0.8616, 0.06831, 0.8616, 0.06831, 0.8616, 0.06831, 0.8616, 0.06831, 0.8616, 0.06831, 0.8616, 0.06831, 0.8616, 0.06831, 0.8616, 0.06831, 0.8616, 0.06831, 0.8616, 0.06831, 0.8616, 0.06831, 0.8616, 0.06831, 0.8616, 0.06831, 0.8616, 0.06831, 0.8616, 0.06831, 0.8616, 0.06831, 0.8616, 0.06831, 0.8616, 0.06831, 0.8616, 0.06831, 0.8616, 0.06831, 0.8616, 0.06831, 0.8616, 0.06831, 0.8616, 0.06831, 0.8616, 0.06831, 0.8616, 0.06831, 0.8616, 0.06831, 0.8616, 0.06831, 0.8616, 0.06831, 0.8616, 0.06831, 0.8616, 0.06831, 0.8616, 0.06831, 0.8616, 0.06831, 0.8616, 0.06831, 0.8616, 0.06831, 0.8616, 0.06831, 0.8616, 0.06831, 0.8616, 0.06831, 0.8616, 0.06831, 0.8616, 0.06831, 0.8616, 0.06831, 0.8616, 0.06831, 0.8616, 0.06831, 0.8616, 0.06831, 0.8616, 0.06831, 0.8616, 0.06831, 0.8616, 0.5568, 0.8739, 0.5568, 0.8739, 0.5568, 0.8739, 0.5568, 0.8739, 0.5568, 0.8739, 0.5568, 0.8739, 0.5568, 0.8739, 0.5568, 0.8739, 0.06831, 0.8616, 0.06831, 0.8616, 0.06831, 0.8616, 0.06831, 0.8616, 0.06831, 0.8616, 0.06831, 0.8616, 0.06831, 0.8616, 0.06831, 0.8616, 0.06831, 0.8616, 0.06831, 0.8616, 0.06831, 0.8616, 0.06831, 0.8616, 0.06831, 0.8616, 0.06831, 0.8616, 0.06831, 0.8616, 0.06831, 0.8616, 0.06831, 0.8616, 0.06831, 0.8616, 0.06831, 0.8616, 0.06831, 0.8616, 0.06831, 0.8616, 0.06831, 0.8616, 0.06831, 0.8616, 0.06831, 0.8616, 0.06831, 0.8616, 0.06831, 0.8616, 0.06831, 0.8616, 0.06831, 0.8616, 0.06831, 0.8616, 0.06831, 0.8616, 0.06831, 0.8616, 0.06831, 0.8616, 0.06831, 0.8616, 0.06831, 0.8616, 0.06831, 0.8616, 0.06831, 0.8616, 0.06831, 0.8616, 0.06831, 0.8616, 0.06831, 0.8616, 0.06831, 0.8616, 0.06831, 0.8616, 0.06831, 0.8616, 0.06831, 0.8616, 0.06831, 0.8616, 0.06831, 0.8616, 0.06831, 0.8616, 0.06831, 0.8616, 0.06831, 0.8616, 0.06831, 0.8616, 0.06831, 0.8616, 0.06831, 0.8616, 0.06831, 0.8616, 0.06831, 0.8616, 0.06831, 0.8616, 0.06831, 0.8616, 0.06831, 0.8616, 0.06831, 0.8616, 0.06831, 0.8616, 0.5575, 0.7979, 0.5575, 0.7979, 0.5575, 0.7979, 0.5575, 0.7979, 0.06831, 0.8616, 0.06831, 0.8616, 0.06831, 0.8616, 0.06831, 0.8616, 0.5575, 0.7979, 0.5575, 0.7979, 0.5575, 0.7979, 0.5575, 0.7979, 0.5575, 0.7979, 0.5575, 0.7979, 0.5575, 0.7979, 0.5575, 0.7979, 0.06831, 0.8616, 0.06831, 0.8616, 0.06831, 0.8616, 0.06831, 0.8616, 0.5575, 0.7979, 0.5575, 0.7979, 0.5575, 0.7979, 0.5575, 0.7979, 0.06831, 0.8616, 0.06831, 0.8616, 0.06831, 0.8616, 0.06831, 0.8616, 0.06831, 0.8616, 0.06831, 0.8616, 0.06831, 0.8616, 0.06831, 0.8616, 0.06831, 0.8616, 0.06831, 0.8616, 0.06831, 0.8616, 0.06831, 0.8616, 0.5568, 0.8739, 0.5568, 0.8739, 0.5568, 0.8739, 0.5568, 0.8739, 0.5568, 0.8739, 0.5568, 0.8739, 0.5568, 0.8739, 0.5568, 0.8739, 0.5568, 0.8739, 0.5568, 0.8739, 0.5568, 0.8739, 0.5568, 0.8739, 0.06831, 0.8616, 0.06831, 0.8616, 0.06831, 0.8616, 0.06831, 0.8616, 0.5575, 0.7979, 0.5575, 0.7979, 0.5575, 0.7979, 0.5575, 0.7979, 0.5575, 0.7979, 0.5575, 0.7979, 0.5575, 0.7979, 0.5575, 0.7979, 0.5575, 0.7979, 0.5575, 0.7979, 0.5575, 0.7979, 0.5575, 0.7979, 0.5575, 0.7979, 0.5575, 0.7979, 0.5575, 0.7979, 0.5575, 0.7979, 0.5575, 0.7979, 0.5575, 0.7979, 0.5575, 0.7979, 0.5575, 0.7979, 0.5575, 0.7979, 0.06831, 0.8616, 0.06831, 0.8616, 0.06831, 0.8616, 0.06831, 0.8616, 0.06831, 0.8616, 0.06831, 0.8616, 0.06831, 0.8616, 0.06831, 0.8616, 0.06831, 0.8616, 0.06831, 0.8616, 0.06831, 0.8616, 0.06831, 0.8616, 0.06831, 0.8616, 0.06831, 0.8616, 0.06831, 0.8616, 0.06831, 0.8616, 0.06831, 0.8616, 0.06831, 0.8616, 0.06831, 0.8616, 0.06831, 0.8616, 0.06831, 0.8616, 0.06831, 0.8616, 0.06831, 0.8616, 0.06831, 0.8616, 0.06831, 0.8616, 0.06831, 0.8616, 0.06831, 0.8616, 0.06831, 0.8616, 0.06831, 0.8616, 0.06831, 0.8616, 0.06831, 0.8616, 0.06831, 0.8616, 0.06831, 0.8616, 0.06831, 0.8616, 0.06831, 0.8616, 0.06831, 0.8616, 0.06831, 0.8616, 0.06831, 0.8616, 0.06831, 0.8616, 0.06831, 0.8616, 0.06831, 0.8616, 0.06831, 0.8616, 0.06831, 0.8616, 0.06831, 0.8616, 0.06831, 0.8616, 0.06831, 0.8616, 0.06831, 0.8616, 0.06831, 0.8616, 0.06831, 0.8616])
me_cube_001.materials.append(mat_material)
me_cube_001.use_remesh_fix_poles = True
me_cube_001.use_remesh_preserve_attributes = False
me_cube_001.use_mirror_vertex_groups = False
me_cube_001.update()
arm_armature = bpy.data.armatures.new('Armature')  # bones are not reproduced

# ---- objects
ob_armature = bpy.data.objects.new('Armature', arm_armature)
ob_body = bpy.data.objects.new('body', me_cube_001)

# ---- transforms, parenting, visibility, modifiers, constraints
ob_armature.location = (0.0, 0.0, 0.0)
ob_armature.rotation_euler = (1.571, -0.0, 0.0)
ob_armature.scale = (0.01, 0.01, 0.01)
ob_armature.lineart.crease_threshold = 0.0
ob_body.parent = ob_armature
ob_body.matrix_parent_inverse = Matrix(((100.0, 0.0, 0.0, -0.0), (0.0, -1.629e-05, 100.0, 0.0), (0.0, -100.0, -1.629e-05, 0.0), (-0.0, 0.0, -0.0, 1.0)))
ob_body.location = (0.0, 0.0, 0.0)
ob_body.lineart.crease_threshold = 0.0
_vg = ob_body.vertex_groups.new(name='mixamorig:Hips')
for _i, _w in zip([1, 144, 146, 155, 344, 345, 350, 351, 352, 353, 355, 358, 359, 361, 363, 364, 365, 366, 367, 368, 369, 370, 371, 373, 374, 375, 376, 377, 378, 379, 380, 381, 383, 389, 390, 392, 393, 395, 396, 397, 398, 399, 400, 448, 449, 450], [0.1095, 0.1241, 0.101, 0.05415, 0.02737, 0.02366, 0.1004, 0.08171, 0.02912, 0.04563, 0.05095, 0.06531, 0.07576, 0.02278, 0.03949, 0.1462, 0.09703, 0.05163, 0.1277, 0.4137, 0.5483, 0.4637, 0.3282, 0.09819, 0.512, 0.1909, 0.08378, 0.03493, 0.04689, 0.1886, 0.2025, 0.09593, 0.05309, 0.07056, 0.06581, 0.01522, 0.001686, 0.02487, 0.08861, 0.1229, 0.5256, 0.4743, 0.04246, 0.1902, 0.2858, 0.07421]): _vg.add([_i], _w, 'REPLACE')
_vg = ob_body.vertex_groups.new(name='mixamorig:Spine')
for _i, _w in zip([1, 2, 3, 6, 7, 8, 9, 144, 145, 146, 147, 148, 149, 152, 153, 154, 155, 156, 157, 343, 344, 345, 346, 347, 363, 364, 365, 366, 367, 368, 369, 370, 395, 396, 397, 398, 399, 400, 448, 449, 450], [0.129, 0.01752, 0.01588, 0.07825, 0.8299, 0.7406, 0.7667, 0.1163, 0.01369, 0.11, 0.01768, 0.05134, 0.02771, 0.07452, 0.8338, 0.726, 0.7257, 0.9171, 0.7721, 0.2471, 0.6406, 0.6952, 0.1873, 0.1259, 0.07542, 0.1034, 0.09203, 0.1107, 0.1255, 0.1097, 0.08865, 0.002573, 0.06751, 0.07672, 0.07944, 0.1192, 0.1299, 0.09721, 0.08948, 0.112, 0.0932]): _vg.add([_i], _w, 'REPLACE')
_vg = ob_body.vertex_groups.new(name='mixamorig:Spine1')
for _i, _w in zip([2, 8, 9, 145, 149, 154, 155, 157, 343, 344, 345, 346, 347], [0.06431, 0.1101, 0.01665, 0.08454, 0.1461, 0.09344, 0.1051, 0.005961, 0.5301, 0.07517, 0.1333, 0.5117, 0.5579]): _vg.add([_i], _w, 'REPLACE')
_vg = ob_body.vertex_groups.new(name='mixamorig:Spine2')
for _i, _w in zip([0, 2, 3, 4, 5, 6, 12, 48, 49, 68, 141, 142, 143, 145, 147, 148, 149, 150, 151, 152, 160, 183, 184, 185, 186, 249, 343, 346, 347], [0.05005, 0.07809, 0.1044, 0.1096, 0.06673, 0.009599, 0.004069, 0.7007, 0.761, 0.002119, 0.04992, 0.7651, 0.7187, 0.07377, 0.1097, 0.7624, 0.6378, 0.1092, 0.06703, 0.002577, 0.006098, 0.4341, 0.7007, 0.1246, 0.761, 0.002118, 0.05986, 0.09968, 0.176]): _vg.add([_i], _w, 'REPLACE')
_vg = ob_body.vertex_groups.new(name='mixamorig:Neck')
for _i, _w in zip([48, 49, 68, 69, 70, 71, 72, 73, 74, 75, 76, 77, 78, 79, 80, 81, 82, 83, 84, 85, 86, 87, 88, 89, 90, 96, 102, 103, 104, 106, 107, 108, 109, 110, 111, 112, 113, 114, 115, 116, 117, 118, 119, 120, 121, 122, 123, 124, 125, 126, 127, 128, 129, 130, 131, 132, 133, 134, 135, 136, 137, 138, 139, 140, 142, 143, 183, 184, 185, 186, 248, 249, 250, 251, 252, 253, 254, 255, 256, 257, 258, 259, 260, 261, 262, 263, 264, 265, 266, 267, 268, 269, 270, 271, 272, 273, 274, 275, 276, 287, 288, 294, 295, 296, 298, 299, 300, 301, 302, 303, 304, 305, 306, 307, 308, 309, 310, 311, 312, 313, 314, 315, 316, 317, 318, 319, 320, 321, 322, 323, 324, 325, 326, 327, 328, 329, 330, 331, 332, 333, 334, 335, 336, 337, 338, 339, 340, 341, 342], [0.1794, 0.1666, 0.2181, 0.8238, 0.1332, 0.03033, 0.02521, 0.03717, 0.4199, 0.2672, 0.3806, 0.4119, 0.412, 0.4486, 0.1013, 0.101, 0.01424, 0.1047, 0.1849, 0.1091, 0.1029, 0.1037, 0.1067, 0.1057, 0.105, 0.006581, 0.02602, 0.08962, 0.0607, 0.1159, 0.1023, 0.1059, 0.1099, 0.1036, 0.1077, 0.1064, 0.1056, 0.1084, 0.3893, 0.4077, 0.4053, 0.07281, 0.228, 0.1445, 0.3139, 0.2961, 0.2304, 0.1672, 0.08161, 0.07663, 0.1369, 0.2594, 0.1071, 0.2103, 0.01523, 0.07934, 0.09801, 0.09916, 0.09975, 0.1122, 0.1038, 0.1059, 0.2273, 0.03171, 0.09793, 0.1452, 0.5125, 0.1794, 0.8612, 0.1666, 0.1073, 0.2181, 0.8238, 0.969, 0.1332, 0.1439, 0.03032, 0.0252, 0.0516, 0.03717, 0.4199, 0.2672, 0.3806, 0.4281, 0.4119, 0.412, 0.4486, 0.4004, 0.1011, 0.1008, 0.01421, 0.1047, 0.185, 0.1087, 0.1026, 0.1039, 0.106, 0.1051, 0.1045, 0.002245, 0.006583, 0.02603, 0.08964, 0.0607, 0.1158, 0.1024, 0.106, 0.1095, 0.104, 0.1074, 0.1064, 0.1055, 0.1086, 0.3893, 0.4078, 0.4053, 0.3528, 0.06025, 0.07282, 0.3545, 0.228, 0.1445, 0.3139, 0.322, 0.2961, 0.2304, 0.1661, 0.1672, 0.0816, 0.07663, 0.1369, 0.2594, 0.1071, 0.2103, 0.01521, 0.0793, 0.09799, 0.09907, 0.09967, 0.1123, 0.1037, 0.1055, 0.1059, 0.1069, 0.1051, 0.2379, 0.2273, 0.0317, 0.04032]): _vg.add([_i], _w, 'REPLACE')
_vg = ob_body.vertex_groups.new(name='mixamorig:Head')
for _i, _w in zip([48, 68, 69, 70, 71, 72, 73, 74, 75, 76, 77, 78, 79, 80, 81, 82, 83, 84, 85, 86, 87, 88, 89, 90, 91, 92, 93, 94, 95, 96, 97, 98, 99, 100, 101, 102, 103, 104, 105, 106, 107, 108, 109, 110, 111, 112, 113, 114, 115, 116, 117, 118, 119, 120, 121, 122, 123, 124, 125, 126, 127, 128, 129, 130, 131, 132, 133, 134, 135, 136, 137, 138, 139, 140, 183, 184, 248, 249, 250, 251, 252, 253, 254, 255, 256, 257, 258, 259, 260, 261, 262, 263, 264, 265, 266, 267, 268, 269, 270, 271, 272, 273, 274, 275, 276, 277, 278, 279, 280, 281, 282, 283, 284, 285, 286, 287, 288, 289, 290, 291, 292, 293, 294, 295, 296, 297, 298, 299, 300, 301, 302, 303, 304, 305, 306, 307, 308, 309, 310, 311, 312, 313, 314, 315, 316, 317, 318, 319, 320, 321, 322, 323, 324, 325, 326, 327, 328, 329, 330, 331, 332, 333, 334, 335, 336, 337, 338, 339, 340, 341, 342], [0.004815, 0.7526, 0.1509, 0.863, 0.9515, 0.9529, 0.9483, 0.5769, 0.7292, 0.6161, 0.5827, 0.5837, 0.5469, 0.8902, 0.8915, 0.9492, 0.8879, 0.8073, 0.8818, 0.8892, 0.8885, 0.8846, 0.8859, 0.8868, 0.9634, 0.9423, 0.7477, 0.89, 0.9448, 0.956, 0.9633, 0.9547, 0.8889, 0.9161, 0.9452, 0.947, 0.8999, 0.9255, 0.9407, 0.8742, 0.8899, 0.8863, 0.8809, 0.8885, 0.8835, 0.8851, 0.8861, 0.8829, 0.6042, 0.5871, 0.5888, 0.9155, 0.769, 0.852, 0.6831, 0.7009, 0.7666, 0.8295, 0.9132, 0.918, 0.8591, 0.7375, 0.8889, 0.7866, 0.9528, 0.9131, 0.8959, 0.8938, 0.8913, 0.8807, 0.8886, 0.8854, 0.7695, 0.9505, 0.02148, 0.004812, 0.8672, 0.7526, 0.1509, 0.0007409, 0.863, 0.8527, 0.9515, 0.9529, 0.9413, 0.9483, 0.5769, 0.7292, 0.6161, 0.5687, 0.5827, 0.5837, 0.5468, 0.5939, 0.8904, 0.8917, 0.9492, 0.8879, 0.8072, 0.8823, 0.8895, 0.8882, 0.8854, 0.8866, 0.8874, 0.9607, 0.9634, 0.903, 0.9423, 0.5139, 0.7477, 0.8669, 0.89, 0.9447, 0.9448, 0.9583, 0.956, 0.9633, 0.9547, 0.8889, 0.9161, 0.9452, 0.947, 0.8999, 0.9255, 0.9407, 0.8743, 0.8897, 0.8862, 0.8814, 0.888, 0.8839, 0.8851, 0.8863, 0.8826, 0.6041, 0.5871, 0.5888, 0.6391, 0.9279, 0.9155, 0.6425, 0.769, 0.852, 0.6831, 0.675, 0.7009, 0.7666, 0.8306, 0.8295, 0.9132, 0.918, 0.8591, 0.7375, 0.8889, 0.7866, 0.9529, 0.9131, 0.8959, 0.8939, 0.8914, 0.8807, 0.8886, 0.8858, 0.8857, 0.8844, 0.8867, 0.7591, 0.7695, 0.9505, 0.9469]): _vg.add([_i], _w, 'REPLACE')
_vg = ob_body.vertex_groups.new(name='mixamorig:HeadTop_End')
for _i, _w in zip([92, 93, 94, 95, 98, 99, 100, 101, 105, 279, 280, 281, 282, 283, 284, 285, 286, 290, 291, 292, 293, 297], [0.04993, 0.2439, 0.1003, 0.0308, 0.01542, 0.09996, 0.0712, 0.02041, 0.01794, 0.08799, 0.04993, 0.4805, 0.2439, 0.1246, 0.1002, 0.03277, 0.0308, 0.01541, 0.09996, 0.0712, 0.02041, 0.01794]): _vg.add([_i], _w, 'REPLACE')
_vg = ob_body.vertex_groups.new(name='mixamorig:LeftShoulder')
for _i, _w in zip([0, 2, 3, 4, 5, 6, 7, 9, 10, 11, 12, 13, 14, 15, 48, 49, 50, 51, 52, 53, 54, 55, 142, 143, 148, 149, 343, 347], [0.8405, 0.5926, 0.6327, 0.7686, 0.8135, 0.4389, 0.03419, 0.03084, 0.4645, 0.5018, 0.1994, 0.1447, 0.1828, 0.4703, 0.07807, 0.05417, 0.05147, 0.04462, 0.05488, 0.05298, 0.05606, 0.03759, 0.0465, 0.04893, 0.06294, 0.05867, 0.07427, 0.02348]): _vg.add([_i], _w, 'REPLACE')
_vg = ob_body.vertex_groups.new(name='mixamorig:LeftArm')
for _i, _w in zip([0, 2, 3, 4, 5, 6, 9, 10, 11, 12, 13, 14, 15, 16, 17, 18, 19, 50, 51, 52, 53, 54, 55, 56, 57, 58, 59, 60, 61, 343], [0.09728, 0.2131, 0.2118, 0.1057, 0.09526, 0.4269, 0.04834, 0.5159, 0.4888, 0.7578, 0.8122, 0.7723, 0.514, 0.2387, 0.2586, 0.2448, 0.2321, 0.9371, 0.9385, 0.9403, 0.9431, 0.9416, 0.9431, 0.9588, 0.9643, 0.952, 0.9458, 0.9478, 0.956, 0.007763]): _vg.add([_i], _w, 'REPLACE')
_vg = ob_body.vertex_groups.new(name='mixamorig:LeftForeArm')
for _i, _w in zip([16, 17, 18, 19, 56, 57, 58, 59, 60, 61, 62, 63, 64, 65, 66, 67], [0.7602, 0.7403, 0.7541, 0.7668, 0.03124, 0.02027, 0.045, 0.0537, 0.05174, 0.03686, 0.9806, 0.9794, 0.9799, 0.9783, 0.9725, 0.9717]): _vg.add([_i], _w, 'REPLACE')
_vg = ob_body.vertex_groups.new(name='mixamorig:LeftHand')
for _i, _w in zip([20, 21, 22, 23, 24, 25, 26, 27, 28, 29, 30, 31, 32, 33, 34, 35, 36, 37, 38, 39, 40, 41, 42, 43, 44, 45, 46, 47], [0.9975, 0.9975, 0.9975, 0.9975, 0.9975, 0.9975, 1.0, 1.0, 1.0, 1.0, 1.0, 1.0, 1.0, 1.0, 1.0, 1.0, 1.0, 1.0, 0.9999, 0.9999, 0.9995, 0.9995, 0.9995, 0.9995, 0.9996, 0.9996, 0.9999, 0.9999]): _vg.add([_i], _w, 'REPLACE')
_vg = ob_body.vertex_groups.new(name='mixamorig:RightShoulder')
for _i, _w in zip([141, 142, 143, 145, 147, 148, 149, 150, 151, 152, 153, 157, 158, 159, 160, 161, 162, 163, 184, 186, 187, 188, 189, 190, 191, 192, 346, 347], [0.8405, 0.0441, 0.04877, 0.5744, 0.6257, 0.06225, 0.05088, 0.7698, 0.8095, 0.4567, 0.02823, 0.03958, 0.4649, 0.5018, 0.1972, 0.1505, 0.1808, 0.4693, 0.07812, 0.05405, 0.05091, 0.04789, 0.05417, 0.05349, 0.05602, 0.03807, 0.1038, 0.04273]): _vg.add([_i], _w, 'REPLACE')
_vg = ob_body.vertex_groups.new(name='mixamorig:RightArm')
for _i, _w in zip([141, 145, 147, 150, 151, 152, 153, 157, 158, 159, 160, 161, 162, 163, 165, 167, 168, 169, 187, 188, 189, 190, 191, 192, 226, 227, 228, 229, 230, 231, 232, 233, 234, 235, 236, 237, 346], [0.09716, 0.2171, 0.2103, 0.1047, 0.09673, 0.4165, 0.003635, 0.02156, 0.5156, 0.4888, 0.7583, 0.8088, 0.7716, 0.5143, 0.2485, 0.2675, 0.2501, 0.2377, 0.9377, 0.9375, 0.941, 0.9424, 0.9416, 0.9423, 0.9586, 0.9646, 0.9538, 0.9479, 0.9487, 0.9567, 0.04878, 0.05434, 0.05147, 0.05757, 0.07578, 0.07755, 0.03121]): _vg.add([_i], _w, 'REPLACE')
_vg = ob_body.vertex_groups.new(name='mixamorig:RightForeArm')
for _i, _w in zip([165, 167, 168, 169, 226, 227, 228, 229, 230, 231, 232, 233, 234, 235, 236, 237, 412, 413, 414, 415, 416, 417, 418, 419, 420, 421, 422, 423, 424, 425, 426, 427, 428, 429, 430, 431, 432, 433, 434, 435, 436, 437, 438, 439, 440, 441, 442, 443, 444, 445, 446, 447], [0.7514, 0.7324, 0.7498, 0.7622, 0.03178, 0.0198, 0.04159, 0.05165, 0.05085, 0.03557, 0.9506, 0.9456, 0.9485, 0.9424, 0.9242, 0.9224, 0.9997, 0.9997, 0.9996, 0.9996, 0.9996, 0.9996, 0.9957, 0.9957, 0.9965, 0.9966, 0.9977, 0.9972, 0.9964, 0.9964, 0.997, 0.9971, 0.998, 0.9977, 1.0, 1.0, 1.0, 1.0, 1.0, 1.0, 1.0, 1.0, 1.0, 1.0, 1.0, 1.0, 0.9939, 0.992, 0.9946, 0.9945, 0.9936, 0.9919]): _vg.add([_i], _w, 'REPLACE')
_vg = ob_body.vertex_groups.new(name='mixamorig:RightHand')
_vg = ob_body.vertex_groups.new(name='mixamorig:LeftUpLeg')
for _i, _w in zip([1, 7, 8, 9, 144, 146, 155, 344, 345, 349, 350, 351, 352, 353, 354, 355, 356, 357, 358, 359, 360, 361, 362, 363, 364, 365, 366, 367, 368, 369, 370, 371, 373, 374, 375, 376, 377, 378, 379, 380, 381, 383, 389, 390, 393, 396, 397, 398, 399, 448, 449, 450, 451, 452, 453, 454, 455, 456, 457, 458, 459, 460, 461, 462, 463, 464, 465, 466, 467, 468, 475, 476, 477, 478, 479, 480, 514, 515, 516, 517, 518, 519, 520, 521, 522, 523], [0.7004, 0.06272, 0.06206, 0.08409, 0.02668, 0.04055, 0.009528, 0.1931, 0.06012, 0.9607, 0.8051, 0.7811, 0.8768, 0.8687, 0.9753, 0.7644, 0.9673, 0.9906, 0.8862, 0.8577, 0.9821, 0.9292, 0.9485, 0.8513, 0.6711, 0.7601, 0.8022, 0.6776, 0.252, 0.1574, 0.2564, 0.3323, 0.08705, 0.2446, 0.4795, 0.1888, 0.1057, 0.08494, 0.4327, 0.4008, 0.4619, 0.2049, 0.01255, 0.03074, 0.007236, 0.03701, 0.0276, 0.1519, 0.1981, 0.05711, 0.455, 0.7903, 0.9908, 0.9844, 0.9784, 0.9828, 0.9907, 0.9925, 0.99, 0.9915, 0.9821, 0.9866, 0.9768, 0.9916, 0.9663, 0.9631, 0.6932, 0.7004, 0.699, 0.6864, 0.9915, 0.9906, 0.991, 0.9927, 0.9944, 0.9936, 0.9663, 0.9548, 0.9513, 0.9622, 0.1142, 0.1081, 0.08129, 0.0762, 0.09956, 0.1109]): _vg.add([_i], _w, 'REPLACE')
_vg = ob_body.vertex_groups.new(name='mixamorig:LeftLeg')
for _i, _w in zip([463, 464, 465, 466, 467, 468, 469, 470, 471, 472, 473, 474, 481, 482, 483, 484, 485, 486, 487, 488, 489, 490, 492, 494, 495, 496, 509, 510, 511, 512, 513, 514, 515, 516, 517, 518, 519, 520, 521, 522, 523], [0.01714, 0.02368, 0.3067, 0.2996, 0.301, 0.3136, 0.9989, 0.9989, 0.9985, 0.9986, 0.9987, 0.9987, 0.949, 0.95, 0.9509, 0.9457, 0.9559, 0.9577, 0.09459, 0.5053, 0.007104, 0.1422, 0.05373, 0.1099, 0.06124, 0.2189, 0.3072, 0.5287, 0.09006, 0.1159, 0.04551, 0.01725, 0.04014, 0.04737, 0.02557, 0.8858, 0.8919, 0.9187, 0.9238, 0.9004, 0.8891]): _vg.add([_i], _w, 'REPLACE')
_vg = ob_body.vertex_groups.new(name='mixamorig:LeftFoot')
for _i, _w in zip([481, 482, 483, 484, 485, 486, 487, 488, 489, 490, 491, 492, 493, 494, 495, 496, 497, 498, 500, 501, 502, 503, 504, 505, 506, 507, 508, 509, 510, 511, 512, 513], [0.05093, 0.04986, 0.04815, 0.05428, 0.03823, 0.03447, 0.9026, 0.4944, 0.9624, 0.8559, 0.9776, 0.9456, 0.9696, 0.8884, 0.9362, 0.7807, 0.1373, 0.1935, 0.06135, 0.1047, 0.1506, 0.9649, 0.9348, 0.9222, 0.9384, 0.9886, 0.9399, 0.6927, 0.4712, 0.9084, 0.8825, 0.9495]): _vg.add([_i], _w, 'REPLACE')
_vg = ob_body.vertex_groups.new(name='mixamorig:LeftToeBase')
for _i, _w in zip([497, 498, 500, 501, 502, 503, 504, 505, 506, 508], [0.6732, 0.7316, 0.8067, 0.6822, 0.7687, 0.008624, 0.05413, 0.06227, 0.05456, 0.06731]): _vg.add([_i], _w, 'REPLACE')
_vg = ob_body.vertex_groups.new(name='mixamorig:LeftToe_End')
for _i, _w in zip([497, 498, 499, 500, 501, 502], [0.1891, 0.07393, 0.9881, 0.1318, 0.2132, 0.08]): _vg.add([_i], _w, 'REPLACE')
_vg = ob_body.vertex_groups.new(name='mixamorig:RightUpLeg')
for _i, _w in zip([1, 144, 146, 153, 154, 155, 157, 164, 166, 170, 171, 172, 173, 180, 181, 182, 238, 239, 240, 241, 242, 243, 244, 245, 246, 247, 348, 350, 351, 352, 353, 355, 358, 359, 361, 364, 365, 367, 368, 369, 370, 371, 372, 373, 374, 375, 376, 377, 378, 379, 380, 381, 382, 383, 384, 385, 386, 387, 388, 389, 390, 391, 392, 393, 394, 395, 396, 397, 398, 399, 400, 401, 402, 403, 404, 405, 406, 407, 408, 409, 410, 411, 448, 449, 450], [0.02855, 0.6986, 0.7325, 0.06559, 0.09314, 0.02305, 0.09242, 0.9656, 0.91, 0.6784, 0.697, 0.6989, 0.6838, 0.9982, 0.9993, 0.9986, 0.9675, 0.9569, 0.9512, 0.9571, 0.1147, 0.108, 0.08043, 0.07517, 0.09898, 0.1102, 0.9842, 0.08682, 0.1308, 0.08169, 0.08167, 0.1836, 0.005313, 0.03825, 0.002189, 0.06941, 0.02083, 0.05684, 0.2174, 0.1882, 0.2518, 0.3297, 0.9649, 0.808, 0.2147, 0.3211, 0.7212, 0.8499, 0.865, 0.3755, 0.3938, 0.4411, 0.9708, 0.7411, 0.9694, 0.9907, 0.9975, 0.996, 0.9973, 0.8791, 0.8762, 0.9827, 0.9361, 0.9402, 0.9923, 0.87, 0.7833, 0.7435, 0.1797, 0.1896, 0.8239, 0.9987, 0.9988, 0.9989, 0.9972, 0.9928, 0.9825, 0.991, 0.9982, 0.9991, 0.9987, 0.9885, 0.6458, 0.1381, 0.006353]): _vg.add([_i], _w, 'REPLACE')
_vg = ob_body.vertex_groups.new(name='mixamorig:RightLeg')
for _i, _w in zip([164, 166, 170, 171, 172, 173, 174, 175, 176, 177, 178, 179, 193, 194, 195, 196, 197, 198, 199, 200, 201, 202, 204, 206, 207, 208, 221, 222, 223, 224, 225, 238, 239, 240, 241, 242, 243, 244, 245, 246, 247], [0.01882, 0.08997, 0.3216, 0.303, 0.3011, 0.3162, 0.9989, 0.9988, 0.9986, 0.9986, 0.9987, 0.9987, 0.9483, 0.9493, 0.951, 0.9462, 0.9563, 0.9578, 0.09429, 0.5053, 0.006861, 0.1425, 0.05479, 0.1101, 0.06088, 0.2183, 0.305, 0.5283, 0.08952, 0.1155, 0.04496, 0.01488, 0.03609, 0.04754, 0.03572, 0.8853, 0.8919, 0.9196, 0.9248, 0.901, 0.8898]): _vg.add([_i], _w, 'REPLACE')
_vg = ob_body.vertex_groups.new(name='mixamorig:RightFoot')
for _i, _w in zip([193, 194, 195, 196, 197, 198, 199, 200, 201, 202, 203, 204, 205, 206, 207, 208, 209, 210, 212, 213, 214, 215, 216, 217, 218, 219, 220, 221, 222, 223, 224, 225], [0.05164, 0.05065, 0.04791, 0.05373, 0.03726, 0.0344, 0.9029, 0.4944, 0.9626, 0.8556, 0.9778, 0.9445, 0.9697, 0.8882, 0.9366, 0.7813, 0.1374, 0.1935, 0.06136, 0.1047, 0.1506, 0.9644, 0.9345, 0.9223, 0.9382, 0.989, 0.9399, 0.6948, 0.4716, 0.9089, 0.8829, 0.9498]): _vg.add([_i], _w, 'REPLACE')
_vg = ob_body.vertex_groups.new(name='mixamorig:RightToeBase')
for _i, _w in zip([209, 210, 212, 213, 214, 215, 216, 217, 218, 220], [0.6732, 0.7316, 0.8066, 0.6822, 0.7687, 0.009275, 0.0543, 0.06224, 0.05471, 0.06726]): _vg.add([_i], _w, 'REPLACE')
_vg = ob_body.vertex_groups.new(name='mixamorig:RightToe_End')
for _i, _w in zip([209, 210, 211, 212, 213, 214], [0.1891, 0.07396, 0.9881, 0.1318, 0.2132, 0.08002]): _vg.add([_i], _w, 'REPLACE')
_m = ob_body.modifiers.new('Armature', 'ARMATURE')
_m.object = ob_armature

# ---- collection membership
col_collection.objects.link(ob_armature)
col_collection.objects.link(ob_body)

# ---- scene / render settings (as saved in the file)
scene.frame_start = 1; scene.frame_end = 250; scene.frame_set(1)
scene.render.engine = 'BLENDER_EEVEE_NEXT'
scene.render.fps = 30
scene.cycles.use_denoising = False
scene.cycles.samples = 128
scene.cycles.sampling_pattern = 'TABULATED_SOBOL'
scene.cycles.use_adaptive_sampling = False
scene.cycles.use_light_tree = False
scene.view_settings.view_transform = 'Filmic'
bpy.context.view_layer.update()

# ---- added for rendering (the .blend has no active camera and no usable light): camera, sun
cam_auto = bpy.data.cameras.new('AutoCamera')
cam_auto.lens = 50.0
cam_auto.sensor_width = 36.0
cam_auto.clip_end = 1000.0
ob_auto_camera = bpy.data.objects.new('AutoCamera', cam_auto)
scene.collection.objects.link(ob_auto_camera)
ob_auto_camera.location = (1.99476, -2.27413, 2.46586)
ob_auto_camera.rotation_euler = (1.09748, -7.21219e-08, 0.694738)
scene.camera = ob_auto_camera
light_auto_sun = bpy.data.lights.new('AutoSun', 'SUN')
light_auto_sun.energy = 3.0
light_auto_sun.angle = 0.0523599
ob_auto_sun = bpy.data.objects.new('AutoSun', light_auto_sun)
scene.collection.objects.link(ob_auto_sun)
ob_auto_sun.rotation_euler = (0.872665, 0.174533, 0.523599)
bpy.context.view_layer.update()
